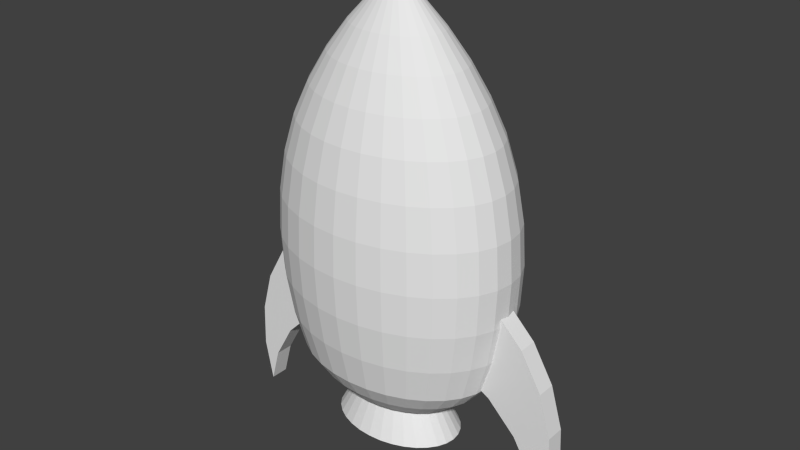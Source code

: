 # Source: ship_new.blend  (saved by Blender 2.74.0; exported with 4.5.12 LTS)
import bpy
from mathutils import Matrix  # noqa: F401  (used for matrix-valued properties, if any)

bpy.ops.wm.read_factory_settings(use_empty=True)
scene = bpy.context.scene
scene.name = 'Scene'

# ---- collections
col_collection_1 = bpy.data.collections.new('Collection 1'); scene.collection.children.link(col_collection_1)

# ---- materials (node trees are filled in below, after node groups)
mat_shipmat = bpy.data.materials.new('shipMat')
mat_shipmat.alpha_threshold = 0.0
mat_shipmat.use_transparent_shadow = False
mat_shipmat.roughness = 0.5
mat_shipmat.specular_intensity = 0.05479

# ---- material node trees

# ---- world
world_world = bpy.data.worlds.new('World'); scene.world = world_world
world_world.color = (0.05088, 0.05088, 0.05088)
world_world.use_sun_shadow = False
world_world.sun_shadow_jitter_overblur = 0.0
world_world.cycles.sampling_method = 'MANUAL'
world_world.cycles.sample_map_resolution = 256

# ---- meshes
me_ship = bpy.data.meshes.new('ship')
me_ship.from_pydata([(-0.9714, 1.0, -0.9305), (-1.053, 1.0, -0.9716), (-1.323, 1.0, -1.214), (-1.519, 1.0, -1.518), (-1.61, 1.0, -1.807), (-1.688, 1.0, -1.457), (-1.673, 1.0, -1.092), (-1.564, 1.0, -0.7452), (-1.368, 1.0, -0.4405), (-1.155, 1.0, -0.2491), (-1.149, 1.0, -0.3216), (-1.078, 1.0, -0.6467), (-0.982, -1.015e-06, -0.9359), (-0.9714, -1.0, -0.9305), (-1.053, -1.0, -0.9716), (-1.323, -1.0, -1.214), (-1.519, -1.0, -1.518), (-1.61, -1.0, -1.807), (-1.688, -1.0, -1.457), (-1.673, -1.0, -1.092), (-1.564, -1.0, -0.7452), (-1.368, -1.0, -0.4405), (-1.155, -1.0, -0.2491), (-1.167, -1.015e-06, -0.2597), (-1.078, -1.0, -0.6467), (-1.149, -1.0, -0.3216), (1.16, 1.0, -0.2314), (1.376, 1.0, -0.4196), (1.579, 1.0, -0.7212), (1.695, 1.0, -1.066), (1.717, 1.0, -1.431), (1.646, 1.0, -1.783), (1.549, 1.0, -1.495), (1.347, 1.0, -1.193), (1.072, 1.0, -0.9554), (0.9898, 1.0, -0.9156), (1.091, 1.0, -0.6302), (1.155, 1.0, -0.304), (1.172, -1.836e-06, -0.2418), (1.16, -1.0, -0.2314), (1.376, -1.0, -0.4196), (1.579, -1.0, -0.7212), (1.695, -1.0, -1.066), (1.717, -1.0, -1.431), (1.646, -1.0, -1.783), (1.549, -1.0, -1.495), (1.347, -1.0, -1.193), (1.072, -1.0, -0.9554), (0.9898, -1.0, -0.9156), (1.001, -1.763e-06, -0.9207), (1.155, -1.0, -0.304), (1.091, -1.0, -0.6302), (-0.4717, -1.015e-06, 1.726), (-0.251, -1.015e-06, 1.93), (-0.2465, 0.3545, 1.93), (-0.463, 0.6954, 1.726), (-0.6748, -1.015e-06, 1.498), (-0.6621, 1.01, 1.498), (-0.463, -0.6954, 1.726), (-0.2465, -0.3545, 1.93), (-0.02135, -2.177e-06, 2.141), (-0.2333, 0.6954, 1.93), (-0.4371, 1.364, 1.727), (-0.8523, -1.015e-06, 1.247), (-0.8362, 1.285, 1.247), (-0.6621, -1.01, 1.498), (-0.6246, 1.98, 1.498), (-0.4371, -1.364, 1.727), (-0.2333, -0.6954, 1.93), (-0.2119, 1.01, 1.93), (-0.3951, 1.98, 1.727), (-0.9974, -1.015e-06, 0.9828), (-0.9784, 1.511, 0.9829), (-0.8362, -1.285, 1.247), (-0.7884, 2.521, 1.247), (-0.6246, -1.98, 1.498), (-0.5636, 2.875, 1.499), (-0.3951, -1.98, 1.727), (-0.2119, -1.01, 1.93), (-0.1831, 1.285, 1.93), (-0.3386, 2.521, 1.727), (-1.104, -1.015e-06, 0.6818), (-1.083, 1.679, 0.682), (-0.9784, -1.511, 0.9829), (-0.9222, 2.964, 0.9834), (-0.7884, -2.521, 1.247), (-0.7108, 3.659, 1.248), (-0.5636, -2.875, 1.499), (-0.4816, 3.659, 1.499), (-0.3386, -2.521, 1.727), (-0.1831, -1.285, 1.93), (-0.148, 1.511, 1.931), (-0.2698, 2.964, 1.728), (-1.168, -1.015e-06, 0.3556), (-1.146, 1.782, 0.3558), (-1.083, -1.679, 0.682), (-1.021, 3.293, 0.6825), (-0.9222, -2.964, 0.9834), (-0.831, 4.303, 0.9841), (-0.7108, -3.659, 1.248), (-0.6063, 4.657, 1.249), (-0.4816, -3.659, 1.499), (-0.3816, 4.303, 1.5), (-0.2698, -2.964, 1.728), (-0.148, -1.511, 1.931), (-0.1079, 1.679, 1.931), (-0.1912, 3.293, 1.728), (-1.188, -1.015e-06, 0.0168), (-1.165, 1.817, 0.01697), (-1.146, -1.782, 0.3558), (-1.08, 3.496, 0.3563), (-1.021, -3.293, 0.6825), (-0.9192, 4.781, 0.6832), (-0.831, -4.303, 0.9841), (-0.7081, 5.476, 0.985), (-0.6063, -4.657, 1.249), (-0.4791, 5.476, 1.25), (-0.3816, -4.303, 1.5), (-0.2675, 4.781, 1.501), (-0.1912, -3.293, 1.728), (-0.1079, -1.679, 1.931), (-0.06446, 1.782, 1.931), (-0.1059, 3.496, 1.729), (-1.139, 1.782, -0.3215), (-1.165, -1.817, 0.01697), (-1.098, 3.565, 0.01749), (-1.08, -3.496, 0.3563), (-0.9722, 5.076, 0.3571), (-0.9192, -4.781, 0.6832), (-0.7828, 6.085, 0.6843), (-0.7081, -5.476, 0.985), (-0.5585, 6.44, 0.9861), (-0.4791, -5.476, 1.25), (-0.3339, 6.085, 1.251), (-0.2675, -4.781, 1.501), (-0.1437, 5.076, 1.502), (-0.1059, -3.496, 1.729), (-0.06446, -1.782, 1.931), (-0.01926, 1.817, 1.932), (-0.01725, 3.565, 1.73), (-1.139, -1.782, -0.3215), (-1.073, 3.496, -0.321), (-1.07, 1.679, -0.6467), (-1.098, -3.565, 0.01749), (-0.9878, 5.175, 0.01833), (-0.9722, -5.076, 0.3571), (-0.8273, 6.46, 0.3583), (-0.7828, -6.085, 0.6843), (-0.6165, 7.155, 0.6855), (-0.5585, -6.44, 0.9861), (-0.3878, 7.155, 0.9874), (-0.3339, -6.085, 1.251), (-0.1763, 6.46, 1.252), (-0.1437, -5.076, 1.502), (-0.01498, 5.175, 1.503), (-0.01725, -3.565, 1.73), (-0.01926, -1.817, 1.932), (0.02594, 1.782, 1.932), (0.07142, 3.496, 1.73), (-1.07, -1.679, -0.6467), (-1.073, -3.496, -0.321), (-1.007, 3.293, -0.6462), (-0.9654, 5.076, -0.3202), (-0.9781, -1.015e-06, -0.9461), (-0.9592, 1.511, -0.946), (-0.9878, -5.175, 0.01833), (-0.8401, 6.587, 0.01946), (-0.8273, -6.46, 0.3583), (-0.6508, 7.596, 0.3596), (-0.6165, -7.155, 0.6855), (-0.4268, 7.951, 0.687), (-0.3878, -7.155, 0.9874), (-0.2025, 7.596, 0.9889), (-0.1763, -6.46, 1.252), (-0.0125, 6.587, 1.253), (-0.01498, -5.175, 1.503), (0.1137, 5.076, 1.504), (0.07142, -3.496, 1.73), (0.02594, -1.782, 1.932), (0.06941, 1.679, 1.932), (0.1567, 3.293, 1.731), (-0.9592, -1.511, -0.946), (-1.007, -3.293, -0.6462), (-0.9654, -5.076, -0.3202), (-0.903, 2.964, -0.9456), (-0.906, 4.781, -0.6454), (-0.8205, 6.46, -0.3191), (-0.8289, -1.015e-06, -1.098), (-0.8128, 1.285, -1.098), (-0.8401, -6.587, 0.01946), (-0.6601, 7.745, 0.02083), (-0.6508, -7.596, 0.3596), (-0.4494, 8.44, 0.3611), (-0.4268, -7.951, 0.687), (-0.2209, 8.44, 0.6886), (-0.2025, -7.596, 0.9889), (-0.009874, 7.745, 0.9903), (-0.0125, -6.587, 1.253), (0.1513, 6.46, 1.255), (0.1137, -5.076, 1.504), (0.2375, 4.781, 1.505), (0.1567, -3.293, 1.731), (0.06941, -1.679, 1.932), (0.1095, 1.511, 1.933), (0.2353, 2.964, 1.732), (-0.8128, -1.285, -1.098), (-0.903, -2.964, -0.9456), (-0.906, -4.781, -0.6454), (-0.8205, -6.46, -0.3191), (-0.765, 2.521, -1.098), (-0.8117, 4.303, -0.9449), (-0.7695, 6.085, -0.6444), (-0.644, 7.596, -0.3177), (-0.6476, -1.015e-06, -1.227), (-0.635, 1.01, -1.227), (-0.6601, -7.745, 0.02083), (-0.4548, 8.606, 0.0224), (-0.4494, -8.44, 0.3611), (-0.2309, 8.96, 0.3628), (-0.2209, -8.44, 0.6886), (-0.006882, 8.606, 0.6902), (-0.009874, -7.745, 0.9903), (0.1828, 7.596, 0.9918), (0.1513, -6.46, 1.255), (0.3089, 6.085, 1.256), (0.2375, -4.781, 1.505), (0.3516, 4.303, 1.506), (0.2353, -2.964, 1.732), (0.1095, -1.511, 1.933), (0.1446, 1.285, 1.933), (0.3041, 2.521, 1.732), (-0.635, -1.01, -1.227), (-0.765, -2.521, -1.098), (-0.8117, -4.303, -0.9449), (-0.7695, -6.085, -0.6444), (-0.644, -7.596, -0.3177), (-0.5974, 1.98, -1.227), (-0.6874, 3.659, -1.097), (-0.6889, 5.476, -0.9439), (-0.6032, 7.155, -0.6431), (-0.4426, 8.44, -0.3162), (-0.4415, -1.015e-06, -1.308), (-0.4328, 0.6954, -1.308), (-0.4548, -8.606, 0.0224), (-0.232, 9.136, 0.0241), (-0.2309, -8.96, 0.3628), (-0.003635, 9.136, 0.3645), (-0.006882, -8.606, 0.6902), (0.2072, 8.44, 0.6918), (0.1828, -7.596, 0.9918), (0.368, 7.155, 0.9932), (0.3089, -6.085, 1.256), (0.4541, 5.476, 1.257), (0.3516, -4.303, 1.506), (0.4516, 3.659, 1.506), (0.3041, -2.521, 1.732), (0.1446, -1.285, 1.933), (0.1734, 1.01, 1.933), (0.3607, 1.98, 1.733), (-0.4328, -0.6954, -1.308), (-0.5974, -1.98, -1.227), (-0.6874, -3.659, -1.097), (-0.6889, -5.476, -0.9439), (-0.6032, -7.155, -0.6431), (-0.4426, -8.44, -0.3162), (-0.4069, 1.364, -1.308), (-0.5364, 2.875, -1.226), (-0.5829, 4.657, -1.096), (-0.5393, 6.44, -0.9428), (-0.4135, 7.951, -0.6417), (-0.2241, 8.96, -0.3145), (-0.6175, -1.734e-06, -1.577), (-0.6053, 0.9688, -1.577), (-0.232, -9.136, 0.0241), (-0.0002579, 9.315, 0.02587), (-0.003635, -9.136, 0.3645), (0.2236, 8.96, 0.3663), (0.2072, -8.44, 0.6918), (0.413, 7.951, 0.6934), (0.368, -7.155, 0.9932), (0.5388, 6.44, 0.9945), (0.4541, -5.476, 1.257), (0.5813, 4.657, 1.258), (0.4516, -3.659, 1.506), (0.5336, 2.875, 1.507), (0.3607, -1.98, 1.733), (0.1734, -1.01, 1.933), (0.1948, 0.6954, 1.933), (0.4027, 1.364, 1.733), (-0.6053, -0.9688, -1.577), (-0.4069, -1.364, -1.308), (-0.5364, -2.875, -1.226), (-0.5829, -4.657, -1.096), (-0.5393, -6.44, -0.9428), (-0.4135, -7.951, -0.6417), (-0.2241, -8.96, -0.3145), (-0.5693, 1.9, -1.577), (-0.3649, 1.98, -1.308), (-0.4544, 3.659, -1.226), (-0.4557, 5.476, -1.095), (-0.3685, 7.155, -0.9415), (-0.2077, 8.44, -0.6401), (0.003119, 9.136, -0.3128), (0.01645, -1.734e-06, -1.65), (-0.0002582, -9.315, 0.02587), (0.2314, 9.136, 0.02764), (0.2236, -8.96, 0.3663), (0.4421, 8.44, 0.3679), (0.413, -7.951, 0.6934), (0.6027, 7.155, 0.6949), (0.5388, -6.44, 0.9945), (0.6884, 5.476, 0.9957), (0.5813, -4.657, 1.258), (0.6858, 3.659, 1.259), (0.5336, -2.875, 1.507), (0.5946, 1.98, 1.507), (0.4027, -1.364, 1.733), (0.1948, -0.6954, 1.933), (0.208, 0.3545, 1.933), (0.4285, 0.6954, 1.733), (-0.5693, -1.9, -1.577), (-0.3649, -1.98, -1.308), (-0.4544, -3.659, -1.226), (-0.4557, -5.476, -1.095), (-0.3685, -7.155, -0.9415), (-0.2077, -8.44, -0.6401), (0.003119, -9.136, -0.3128), (-0.5108, 2.759, -1.576), (-0.3084, 2.521, -1.307), (-0.3544, 4.303, -1.225), (-0.3105, 6.085, -1.094), (-0.1833, 7.596, -0.9401), (0.006366, 8.606, -0.6385), (0.2304, 8.96, -0.3111), (0.2314, -9.136, 0.02764), (0.4542, 8.606, 0.02934), (0.4421, -8.44, 0.3679), (0.6435, 7.596, 0.3695), (0.6027, -7.155, 0.6949), (0.769, 6.085, 0.6961), (0.6884, -5.476, 0.9957), (0.8112, 4.303, 0.9966), (0.6858, -3.659, 1.259), (0.7634, 2.521, 1.259), (0.5946, -1.98, 1.507), (0.6322, 1.01, 1.508), (0.4285, -0.6954, 1.733), (0.208, -0.3545, 1.933), (0.2124, -1.082e-06, 1.933), (0.4373, -6.312e-07, 1.733), (-0.5108, -2.759, -1.576), (-0.3084, -2.521, -1.307), (-0.3544, -4.303, -1.225), (-0.3105, -6.085, -1.094), (-0.1833, -7.596, -0.9401), (0.006366, -8.606, -0.6385), (0.2304, -8.96, -0.3111), (-0.4321, 3.512, -1.576), (-0.2395, 2.964, -1.307), (-0.2403, 4.781, -1.224), (-0.153, 6.46, -1.093), (0.009358, 7.745, -0.9386), (0.2204, 8.44, -0.6368), (0.4489, 8.44, -0.3094), (0.4542, -8.606, 0.02934), (0.6596, 7.745, 0.03091), (0.6435, -7.596, 0.3695), (0.82, 6.46, 0.3708), (0.769, -6.085, 0.6961), (0.9055, 4.781, 0.6972), (0.8112, -4.303, 0.9966), (0.9025, 2.964, 0.9973), (0.7634, -2.521, 1.259), (0.8112, 1.285, 1.26), (0.6322, -1.01, 1.508), (0.6448, -7.7e-07, 1.508), (-0.4321, -3.512, -1.576), (-0.2395, -2.964, -1.307), (-0.2403, -4.781, -1.224), (-0.153, -6.46, -1.093), (0.009358, -7.745, -0.9386), (0.2204, -8.44, -0.6368), (0.4489, -8.44, -0.3094), (-0.3361, 4.129, -1.575), (-0.1609, 3.293, -1.306), (-0.1165, 5.076, -1.223), (0.01088, 6.587, -1.092), (0.202, 7.596, -0.9371), (0.4263, 7.951, -0.6353), (0.6503, 7.596, -0.3079), (0.6596, -7.745, 0.03091), (0.8395, 6.587, 0.03229), (0.82, -6.46, 0.3708), (0.9649, 5.076, 0.3719), (0.9055, -4.781, 0.6972), (1.007, 3.293, 0.6979), (0.9025, -2.964, 0.9973), (0.9587, 1.511, 0.9977), (0.8112, -1.285, 1.26), (0.8273, -1.256e-06, 1.26), (-0.3361, -4.129, -1.575), (-0.1609, -3.293, -1.306), (-0.1165, -5.076, -1.223), (0.01088, -6.587, -1.092), (0.202, -7.596, -0.9371), (0.4263, -7.951, -0.6353), (0.6503, -7.596, -0.3079), (-0.2266, 4.588, -1.574), (-0.07566, 3.496, -1.306), (0.01219, 5.175, -1.222), (0.1747, 6.46, -1.09), (0.3873, 7.155, -0.9357), (0.616, 7.155, -0.6338), (0.8268, 6.46, -0.3065), (0.8395, -6.587, 0.03229), (0.9872, 5.175, 0.03341), (0.9649, -5.076, 0.3719), (1.073, 3.496, 0.3728), (1.007, -3.293, 0.6979), (1.069, 1.679, 0.6984), (0.9587, -1.511, 0.9977), (0.9776, -1.811e-06, 0.9979), (-0.2266, -4.588, -1.574), (-0.07566, -3.496, -1.306), (0.01219, -5.175, -1.222), (0.1747, -6.46, -1.09), (0.3873, -7.155, -0.9357), (0.616, -7.155, -0.6338), (0.8268, -6.46, -0.3065), (-0.1078, 4.871, -1.573), (0.01301, 3.565, -1.305), (0.1409, 5.076, -1.221), (0.3323, 6.085, -1.089), (0.558, 6.44, -0.9344), (0.7822, 6.085, -0.6325), (0.9716, 5.076, -0.3054), (0.9872, -5.175, 0.03341), (1.097, 3.565, 0.03425), (1.073, -3.496, 0.3728), (1.139, 1.782, 0.3733), (1.069, -1.679, 0.6984), (1.09, -4.23e-07, 0.6986), (-0.1078, -4.871, -1.573), (0.01301, -3.565, -1.305), (0.1409, -5.076, -1.221), (0.3323, -6.085, -1.089), (0.558, -6.44, -0.9344), (0.7822, -6.085, -0.6325), (0.9716, -5.076, -0.3054), (0.01568, 4.966, -1.572), (0.1017, 3.496, -1.304), (0.2647, 4.781, -1.22), (0.4775, 5.476, -1.088), (0.7076, 5.476, -0.9333), (0.9187, 4.781, -0.6315), (1.079, 3.496, -0.3046), (1.097, -3.565, 0.03425), (1.165, 1.817, 0.03477), (1.139, -1.782, 0.3733), (1.161, -1.811e-06, 0.3734), (0.01568, -4.966, -1.572), (0.1017, -3.496, -1.304), (0.2647, -4.781, -1.22), (0.4775, -5.476, -1.088), (0.7076, -5.476, -0.9333), (0.9187, -4.781, -0.6315), (1.079, -3.496, -0.3046), (0.1392, 4.871, -1.572), (0.1869, 3.293, -1.304), (0.3788, 4.303, -1.219), (0.6047, 4.657, -1.087), (0.8304, 4.303, -0.9323), (1.02, 3.293, -0.6307), (1.146, 1.782, -0.3041), (1.165, -1.817, 0.03477), (1.187, -1.95e-06, 0.03494), (0.1392, -4.871, -1.572), (0.1869, -3.293, -1.304), (0.3788, -4.303, -1.219), (0.6047, -4.657, -1.087), (0.8304, -4.303, -0.9323), (1.02, -3.293, -0.6307), (1.146, -1.782, -0.3041), (0.258, 4.588, -1.571), (0.2655, 2.964, -1.303), (0.4788, 3.659, -1.219), (0.7092, 3.659, -1.086), (0.9217, 2.964, -0.9316), (1.083, 1.679, -0.6302), (0.258, -4.588, -1.571), (0.2655, -2.964, -1.303), (0.4788, -3.659, -1.219), (0.7092, -3.659, -1.086), (0.9217, -2.964, -0.9316), (1.083, -1.679, -0.6302), (0.3675, 4.129, -1.57), (0.3344, 2.521, -1.303), (0.5608, 2.875, -1.218), (0.7868, 2.521, -1.086), (0.9779, 1.511, -0.9312), (0.3675, -4.129, -1.57), (0.3344, -2.521, -1.303), (0.5608, -2.875, -1.218), (0.7868, -2.521, -1.086), (0.9779, -1.511, -0.9312), (0.4634, 3.512, -1.569), (0.3909, 1.98, -1.302), (0.6218, 1.98, -1.217), (0.8346, 1.285, -1.085), (0.9969, -1.811e-06, -0.931), (0.4634, -3.512, -1.569), (0.3909, -1.98, -1.302), (0.6218, -1.98, -1.217), (0.8346, -1.285, -1.085), (0.5422, 2.759, -1.568), (0.4329, 1.364, -1.302), (0.6593, 1.01, -1.217), (0.8507, -1.256e-06, -1.085), (0.5422, -2.759, -1.568), (0.4329, -1.364, -1.302), (0.6593, -1.01, -1.217), (0.6007, 1.9, -1.568), (0.4588, 0.6954, -1.302), (0.672, -1.117e-06, -1.217), (0.6007, -1.9, -1.568), (0.4588, -0.6954, -1.302), (0.6367, 0.9688, -1.568), (0.4675, -9.782e-07, -1.302), (0.6367, -0.9688, -1.568), (0.6489, -1.633e-06, -1.568)], [], [(0, 1, 2, 3, 4, 5, 6, 7, 8, 9, 10, 11), (1, 0, 12, 13, 14), (2, 1, 14, 15), (3, 2, 15, 16), (16, 17, 4, 3), (17, 18, 5, 4), (5, 18, 19, 6), (6, 19, 20, 7), (7, 20, 21, 8), (8, 21, 22, 23, 9), (22, 21, 20, 19, 18, 17, 16, 15, 14, 13, 24, 25), (26, 27, 28, 29, 30, 31, 32, 33, 34, 35, 36, 37), (27, 26, 38, 39, 40), (28, 27, 40, 41), (29, 28, 41, 42), (30, 29, 42, 43), (44, 31, 30, 43), (45, 32, 31, 44), (32, 45, 46, 33), (33, 46, 47, 34), (34, 47, 48, 49, 35), (48, 47, 46, 45, 44, 43, 42, 41, 40, 39, 50, 51), (52, 53, 54, 55), (56, 52, 55, 57), (58, 59, 53, 52), (53, 60, 54), (55, 54, 61, 62), (63, 56, 57, 64), (65, 58, 52, 56), (57, 55, 62, 66), (67, 68, 59, 58), (59, 60, 53), (54, 60, 61), (62, 61, 69, 70), (71, 63, 64, 72), (73, 65, 56, 63), (64, 57, 66, 74), (75, 67, 58, 65), (66, 62, 70, 76), (77, 78, 68, 67), (68, 60, 59), (61, 60, 69), (70, 69, 79, 80), (81, 71, 72, 82), (83, 73, 63, 71), (72, 64, 74, 84), (85, 75, 65, 73), (74, 66, 76, 86), (87, 77, 67, 75), (76, 70, 80, 88), (89, 90, 78, 77), (78, 60, 68), (69, 60, 79), (80, 79, 91, 92), (93, 81, 82, 94), (95, 83, 71, 81), (82, 72, 84, 96), (97, 85, 73, 83), (84, 74, 86, 98), (99, 87, 75, 85), (86, 76, 88, 100), (101, 89, 77, 87), (88, 80, 92, 102), (103, 104, 90, 89), (90, 60, 78), (79, 60, 91), (92, 91, 105, 106), (107, 93, 94, 108), (109, 95, 81, 93), (94, 82, 96, 110), (111, 97, 83, 95), (96, 84, 98, 112), (113, 99, 85, 97), (98, 86, 100, 114), (115, 101, 87, 99), (100, 88, 102, 116), (117, 103, 89, 101), (102, 92, 106, 118), (119, 120, 104, 103), (104, 60, 90), (91, 60, 105), (106, 105, 121, 122), (23, 107, 108, 123, 10, 9), (124, 109, 93, 107), (108, 94, 110, 125), (126, 111, 95, 109), (110, 96, 112, 127), (128, 113, 97, 111), (112, 98, 114, 129), (130, 115, 99, 113), (114, 100, 116, 131), (132, 117, 101, 115), (116, 102, 118, 133), (134, 119, 103, 117), (118, 106, 122, 135), (136, 137, 120, 119), (120, 60, 104), (105, 60, 121), (122, 121, 138, 139), (140, 124, 107, 23, 22, 25), (123, 108, 125, 141), (10, 123, 142, 11), (143, 126, 109, 124), (125, 110, 127, 144), (145, 128, 111, 126), (127, 112, 129, 146), (147, 130, 113, 128), (129, 114, 131, 148), (149, 132, 115, 130), (131, 116, 133, 150), (151, 134, 117, 132), (133, 118, 135, 152), (153, 136, 119, 134), (135, 122, 139, 154), (155, 156, 137, 136), (137, 60, 120), (121, 60, 138), (139, 138, 157, 158), (24, 159, 140, 25), (160, 143, 124, 140), (142, 123, 141, 161), (141, 125, 144, 162), (163, 12, 0, 11, 142, 164), (165, 145, 126, 143), (144, 127, 146, 166), (167, 147, 128, 145), (146, 129, 148, 168), (169, 149, 130, 147), (148, 131, 150, 170), (171, 151, 132, 149), (150, 133, 152, 172), (173, 153, 134, 151), (152, 135, 154, 174), (175, 155, 136, 153), (154, 139, 158, 176), (177, 178, 156, 155), (156, 60, 137), (138, 60, 157), (158, 157, 179, 180), (181, 159, 24, 13, 12, 163), (182, 160, 140, 159), (183, 165, 143, 160), (164, 142, 161, 184), (161, 141, 162, 185), (162, 144, 166, 186), (187, 163, 164, 188), (189, 167, 145, 165), (166, 146, 168, 190), (191, 169, 147, 167), (168, 148, 170, 192), (193, 171, 149, 169), (170, 150, 172, 194), (195, 173, 151, 171), (172, 152, 174, 196), (197, 175, 153, 173), (174, 154, 176, 198), (199, 177, 155, 175), (176, 158, 180, 200), (201, 202, 178, 177), (178, 60, 156), (157, 60, 179), (180, 179, 203, 204), (205, 181, 163, 187), (206, 182, 159, 181), (207, 183, 160, 182), (208, 189, 165, 183), (188, 164, 184, 209), (184, 161, 185, 210), (185, 162, 186, 211), (186, 166, 190, 212), (213, 187, 188, 214), (215, 191, 167, 189), (190, 168, 192, 216), (217, 193, 169, 191), (192, 170, 194, 218), (219, 195, 171, 193), (194, 172, 196, 220), (221, 197, 173, 195), (196, 174, 198, 222), (223, 199, 175, 197), (198, 176, 200, 224), (225, 201, 177, 199), (200, 180, 204, 226), (227, 228, 202, 201), (202, 60, 178), (179, 60, 203), (204, 203, 229, 230), (231, 205, 187, 213), (232, 206, 181, 205), (233, 207, 182, 206), (234, 208, 183, 207), (235, 215, 189, 208), (214, 188, 209, 236), (209, 184, 210, 237), (210, 185, 211, 238), (211, 186, 212, 239), (212, 190, 216, 240), (241, 213, 214, 242), (243, 217, 191, 215), (216, 192, 218, 244), (245, 219, 193, 217), (218, 194, 220, 246), (247, 221, 195, 219), (220, 196, 222, 248), (249, 223, 197, 221), (222, 198, 224, 250), (251, 225, 199, 223), (224, 200, 226, 252), (253, 227, 201, 225), (226, 204, 230, 254), (255, 256, 228, 227), (228, 60, 202), (203, 60, 229), (230, 229, 257, 258), (259, 231, 213, 241), (260, 232, 205, 231), (261, 233, 206, 232), (262, 234, 207, 233), (263, 235, 208, 234), (264, 243, 215, 235), (242, 214, 236, 265), (236, 209, 237, 266), (237, 210, 238, 267), (238, 211, 239, 268), (239, 212, 240, 269), (240, 216, 244, 270), (271, 241, 242, 272), (273, 245, 217, 243), (244, 218, 246, 274), (275, 247, 219, 245), (246, 220, 248, 276), (277, 249, 221, 247), (248, 222, 250, 278), (279, 251, 223, 249), (250, 224, 252, 280), (281, 253, 225, 251), (252, 226, 254, 282), (283, 255, 227, 253), (254, 230, 258, 284), (285, 286, 256, 255), (256, 60, 228), (229, 60, 257), (258, 257, 287, 288), (289, 259, 241, 271), (290, 260, 231, 259), (291, 261, 232, 260), (292, 262, 233, 261), (293, 263, 234, 262), (294, 264, 235, 263), (295, 273, 243, 264), (272, 242, 265, 296), (265, 236, 266, 297), (266, 237, 267, 298), (267, 238, 268, 299), (268, 239, 269, 300), (269, 240, 270, 301), (270, 244, 274, 302), (303, 271, 272), (304, 275, 245, 273), (274, 246, 276, 305), (306, 277, 247, 275), (276, 248, 278, 307), (308, 279, 249, 277), (278, 250, 280, 309), (310, 281, 251, 279), (280, 252, 282, 311), (312, 283, 253, 281), (282, 254, 284, 313), (314, 285, 255, 283), (284, 258, 288, 315), (316, 317, 286, 285), (286, 60, 256), (257, 60, 287), (288, 287, 318, 319), (303, 289, 271), (320, 290, 259, 289), (321, 291, 260, 290), (322, 292, 261, 291), (323, 293, 262, 292), (324, 294, 263, 293), (325, 295, 264, 294), (326, 304, 273, 295), (303, 272, 296), (296, 265, 297, 327), (297, 266, 298, 328), (298, 267, 299, 329), (299, 268, 300, 330), (300, 269, 301, 331), (301, 270, 302, 332), (302, 274, 305, 333), (334, 306, 275, 304), (305, 276, 307, 335), (336, 308, 277, 306), (307, 278, 309, 337), (338, 310, 279, 308), (309, 280, 311, 339), (340, 312, 281, 310), (311, 282, 313, 341), (342, 314, 283, 312), (313, 284, 315, 343), (344, 316, 285, 314), (315, 288, 319, 345), (346, 347, 317, 316), (317, 60, 286), (287, 60, 318), (319, 318, 348, 349), (303, 320, 289), (350, 321, 290, 320), (351, 322, 291, 321), (352, 323, 292, 322), (353, 324, 293, 323), (354, 325, 294, 324), (355, 326, 295, 325), (356, 334, 304, 326), (303, 296, 327), (327, 297, 328, 357), (328, 298, 329, 358), (329, 299, 330, 359), (330, 300, 331, 360), (331, 301, 332, 361), (332, 302, 333, 362), (333, 305, 335, 363), (364, 336, 306, 334), (335, 307, 337, 365), (366, 338, 308, 336), (337, 309, 339, 367), (368, 340, 310, 338), (339, 311, 341, 369), (370, 342, 312, 340), (341, 313, 343, 371), (372, 344, 314, 342), (343, 315, 345, 373), (374, 346, 316, 344), (345, 319, 349, 375), (349, 348, 347, 346), (347, 60, 317), (318, 60, 348), (303, 350, 320), (376, 351, 321, 350), (377, 352, 322, 351), (378, 353, 323, 352), (379, 354, 324, 353), (380, 355, 325, 354), (381, 356, 326, 355), (382, 364, 334, 356), (303, 327, 357), (357, 328, 358, 383), (358, 329, 359, 384), (359, 330, 360, 385), (360, 331, 361, 386), (361, 332, 362, 387), (362, 333, 363, 388), (363, 335, 365, 389), (390, 366, 336, 364), (365, 337, 367, 391), (392, 368, 338, 366), (367, 339, 369, 393), (394, 370, 340, 368), (369, 341, 371, 395), (396, 372, 342, 370), (371, 343, 373, 397), (398, 374, 344, 372), (373, 345, 375, 399), (375, 349, 346, 374), (348, 60, 347), (303, 376, 350), (400, 377, 351, 376), (401, 378, 352, 377), (402, 379, 353, 378), (403, 380, 354, 379), (404, 381, 355, 380), (405, 382, 356, 381), (406, 390, 364, 382), (303, 357, 383), (383, 358, 384, 407), (384, 359, 385, 408), (385, 360, 386, 409), (386, 361, 387, 410), (387, 362, 388, 411), (388, 363, 389, 412), (389, 365, 391, 413), (414, 392, 366, 390), (391, 367, 393, 415), (416, 394, 368, 392), (393, 369, 395, 417), (418, 396, 370, 394), (395, 371, 397, 419), (420, 398, 372, 396), (397, 373, 399, 421), (399, 375, 374, 398), (303, 400, 376), (422, 401, 377, 400), (423, 402, 378, 401), (424, 403, 379, 402), (425, 404, 380, 403), (426, 405, 381, 404), (427, 406, 382, 405), (428, 414, 390, 406), (303, 383, 407), (407, 384, 408, 429), (408, 385, 409, 430), (409, 386, 410, 431), (410, 387, 411, 432), (411, 388, 412, 433), (412, 389, 413, 434), (413, 391, 415, 435), (436, 416, 392, 414), (415, 393, 417, 437), (438, 418, 394, 416), (417, 395, 419, 439), (440, 420, 396, 418), (419, 397, 421, 441), (421, 399, 398, 420), (303, 422, 400), (442, 423, 401, 422), (443, 424, 402, 423), (444, 425, 403, 424), (445, 426, 404, 425), (446, 427, 405, 426), (447, 428, 406, 427), (448, 436, 414, 428), (303, 407, 429), (429, 408, 430, 449), (430, 409, 431, 450), (431, 410, 432, 451), (432, 411, 433, 452), (433, 412, 434, 453), (434, 413, 435, 454), (435, 415, 437, 455), (456, 438, 416, 436), (437, 417, 439, 457), (458, 440, 418, 438), (439, 419, 441, 459), (441, 421, 420, 440), (303, 442, 422), (460, 443, 423, 442), (461, 444, 424, 443), (462, 445, 425, 444), (463, 446, 426, 445), (464, 447, 427, 446), (465, 448, 428, 447), (466, 456, 436, 448), (303, 429, 449), (449, 430, 450, 467), (450, 431, 451, 468), (451, 432, 452, 469), (452, 433, 453, 470), (453, 434, 454, 471), (454, 435, 455, 472), (455, 437, 457, 473), (474, 458, 438, 456), (457, 439, 459, 475), (459, 441, 440, 458), (303, 460, 442), (476, 461, 443, 460), (477, 462, 444, 461), (478, 463, 445, 462), (479, 464, 446, 463), (480, 465, 447, 464), (481, 466, 448, 465), (482, 474, 456, 466), (303, 449, 467), (467, 450, 468, 483), (468, 451, 469, 484), (469, 452, 470, 485), (470, 453, 471, 486), (471, 454, 472, 487), (472, 455, 473, 488), (473, 457, 475, 38, 26, 37), (475, 459, 458, 474), (303, 476, 460), (489, 477, 461, 476), (490, 478, 462, 477), (491, 479, 463, 478), (492, 480, 464, 479), (493, 481, 465, 480), (494, 482, 466, 481), (38, 475, 474, 482, 50, 39), (303, 467, 483), (483, 468, 484, 495), (484, 469, 485, 496), (485, 470, 486, 497), (486, 471, 487, 498), (487, 472, 488, 499), (36, 488, 473, 37), (303, 489, 476), (500, 490, 477, 489), (501, 491, 478, 490), (502, 492, 479, 491), (503, 493, 480, 492), (504, 494, 481, 493), (50, 482, 494, 51), (303, 483, 495), (495, 484, 496, 505), (496, 485, 497, 506), (497, 486, 498, 507), (498, 487, 499, 508), (499, 488, 36, 35, 49, 509), (303, 500, 489), (510, 501, 490, 500), (511, 502, 491, 501), (512, 503, 492, 502), (513, 504, 493, 503), (509, 49, 48, 51, 494, 504), (303, 495, 505), (505, 496, 506, 514), (506, 497, 507, 515), (507, 498, 508, 516), (508, 499, 509, 517), (303, 510, 500), (518, 511, 501, 510), (519, 512, 502, 511), (520, 513, 503, 512), (517, 509, 504, 513), (303, 505, 514), (514, 506, 515, 521), (515, 507, 516, 522), (516, 508, 517, 523), (303, 518, 510), (524, 519, 511, 518), (525, 520, 512, 519), (523, 517, 513, 520), (303, 514, 521), (521, 515, 522, 526), (522, 516, 523, 527), (303, 524, 518), (528, 525, 519, 524), (527, 523, 520, 525), (303, 521, 526), (526, 522, 527, 529), (303, 528, 524), (529, 527, 525, 528), (303, 526, 529), (303, 529, 528)])
_uv = me_ship.uv_layers.new(name='UVMap')
_uv.uv.foreach_set('vector', [0.9755, 0.3846, 0.9723, 0.3891, 0.9666, 0.4087, 0.9682, 0.4287, 0.9755, 0.4445, 0.955, 0.4315, 0.9396, 0.4147, 0.9308, 0.3957, 0.9293, 0.3757, 0.9338, 0.3602, 0.9374, 0.3633, 0.9563, 0.3754, 0.7506, 0.653, 0.7446, 0.653, 0.7454, 0.5983, 0.7446, 0.5435, 0.7506, 0.5435, 0.7774, 0.653, 0.7506, 0.653, 0.7506, 0.5435, 0.7774, 0.5435, 0.8055, 0.653, 0.7774, 0.653, 0.7774, 0.5435, 0.8055, 0.5435, 0.8055, 0.5435, 0.8283, 0.5435, 0.8283, 0.653, 0.8055, 0.653, 0.3213, 0.5547, 0.3025, 0.5547, 0.3025, 0.4453, 0.3213, 0.4453, 0.3025, 0.4453, 0.3025, 0.5547, 0.2787, 0.5547, 0.2787, 0.4453, 0.2787, 0.4453, 0.2787, 0.5547, 0.2519, 0.5547, 0.2519, 0.4453, 0.2519, 0.4453, 0.2519, 0.5547, 0.2238, 0.5547, 0.2238, 0.4453, 0.2238, 0.4453, 0.2238, 0.5547, 0.2021, 0.5547, 0.2033, 0.5, 0.2021, 0.4453, 0.9338, 0.3602, 0.9293, 0.3447, 0.9308, 0.3247, 0.9396, 0.3057, 0.955, 0.289, 0.9755, 0.2759, 0.9682, 0.2918, 0.9666, 0.3118, 0.9723, 0.3314, 0.9755, 0.3359, 0.9563, 0.345, 0.9374, 0.3572, 0.9339, 0.2759, 0.9293, 0.2607, 0.9309, 0.2411, 0.9398, 0.2223, 0.9555, 0.2057, 0.9764, 0.1927, 0.9689, 0.2084, 0.9673, 0.228, 0.9731, 0.2473, 0.9764, 0.2517, 0.9568, 0.2608, 0.9375, 0.2729, 0.951, 0.1095, 0.9293, 0.1095, 0.9305, 0.05473, 0.9293, 0.0, 0.951, 6.877e-06, 0.9771, 0.1095, 0.951, 0.1095, 0.951, 6.877e-06, 0.9771, 5.291e-05, 1.0, 0.1096, 0.9771, 0.1095, 0.9771, 5.291e-05, 1.0, 0.0001332, 0.8567, 0.653, 0.8333, 0.653, 0.8333, 0.5436, 0.8567, 0.5436, 0.8829, 0.5436, 0.8829, 0.653, 0.8567, 0.653, 0.8567, 0.5436, 0.9401, 0.6531, 0.9401, 0.5437, 0.9554, 0.5436, 0.9554, 0.653, 0.9401, 0.5437, 0.9401, 0.6531, 0.9171, 0.6532, 0.9171, 0.5438, 0.9171, 0.5438, 0.9171, 0.6532, 0.8908, 0.6533, 0.8908, 0.5438, 0.8908, 0.5438, 0.8908, 0.6533, 0.8839, 0.6533, 0.8848, 0.5985, 0.8839, 0.5438, 0.9764, 0.1338, 0.9731, 0.1382, 0.9673, 0.1574, 0.9689, 0.1771, 0.9764, 0.1927, 0.9555, 0.1798, 0.9398, 0.1632, 0.9309, 0.1444, 0.9293, 0.1248, 0.9339, 0.1096, 0.9375, 0.1126, 0.9568, 0.1247, 0.04641, 0.5, 0.02364, 0.5, 0.02344, 0.4806, 0.04601, 0.4619, 0.06996, 0.5, 0.04641, 0.5, 0.04601, 0.4619, 0.06939, 0.4447, 0.04601, 0.5381, 0.02344, 0.5194, 0.02364, 0.5, 0.04641, 0.5, 0.02364, 0.5, 0.0, 0.5, 0.02344, 0.4806, 0.04601, 0.4619, 0.02344, 0.4806, 0.02284, 0.4619, 0.04485, 0.4253, 0.09378, 0.5, 0.06996, 0.5, 0.06939, 0.4447, 0.09305, 0.4297, 0.06939, 0.5553, 0.04601, 0.5381, 0.04641, 0.5, 0.06996, 0.5, 0.06939, 0.4447, 0.04601, 0.4619, 0.04485, 0.4253, 0.06769, 0.3916, 0.04485, 0.5747, 0.02284, 0.5381, 0.02344, 0.5194, 0.04601, 0.5381, 0.02344, 0.5194, 0.0, 0.5, 0.02364, 0.5, 0.02344, 0.4806, 0.0, 0.5, 0.02284, 0.4619, 0.04485, 0.4253, 0.02284, 0.4619, 0.02188, 0.4447, 0.04295, 0.3916, 0.117, 0.5, 0.09378, 0.5, 0.09305, 0.4297, 0.1162, 0.4173, 0.09305, 0.5703, 0.06939, 0.5553, 0.06996, 0.5, 0.09378, 0.5, 0.09305, 0.4297, 0.06939, 0.4447, 0.06769, 0.3916, 0.0909, 0.3621, 0.06769, 0.6084, 0.04485, 0.5747, 0.04601, 0.5381, 0.06939, 0.5553, 0.06769, 0.3916, 0.04485, 0.4253, 0.04295, 0.3916, 0.06494, 0.3426, 0.04295, 0.6084, 0.02188, 0.5553, 0.02284, 0.5381, 0.04485, 0.5747, 0.02284, 0.5381, 0.0, 0.5, 0.02344, 0.5194, 0.02284, 0.4619, 0.0, 0.5, 0.02188, 0.4447, 0.04295, 0.3916, 0.02188, 0.4447, 0.02058, 0.4297, 0.0404, 0.3621, 0.1409, 0.5, 0.117, 0.5, 0.1162, 0.4173, 0.1399, 0.4081, 0.1162, 0.5827, 0.09305, 0.5703, 0.09378, 0.5, 0.117, 0.5, 0.1162, 0.4173, 0.09305, 0.4297, 0.0909, 0.3621, 0.1136, 0.3378, 0.0909, 0.6379, 0.06769, 0.6084, 0.06939, 0.5553, 0.09305, 0.5703, 0.0909, 0.3621, 0.06769, 0.3916, 0.06494, 0.3426, 0.0874, 0.2997, 0.06494, 0.6574, 0.04295, 0.6084, 0.04485, 0.5747, 0.06769, 0.6084, 0.06494, 0.3426, 0.04295, 0.3916, 0.0404, 0.3621, 0.06124, 0.2997, 0.0404, 0.6379, 0.02058, 0.5703, 0.02188, 0.5553, 0.04295, 0.6084, 0.02188, 0.5553, 0.0, 0.5, 0.02284, 0.5381, 0.02188, 0.4447, 0.0, 0.5, 0.02058, 0.4297, 0.0404, 0.3621, 0.02058, 0.4297, 0.01899, 0.4173, 0.0373, 0.3378, 0.1644, 0.5, 0.1409, 0.5, 0.1399, 0.4081, 0.1634, 0.4025, 0.1399, 0.5919, 0.1162, 0.5827, 0.117, 0.5, 0.1409, 0.5, 0.1399, 0.4081, 0.1162, 0.4173, 0.1136, 0.3378, 0.1371, 0.3198, 0.1136, 0.6622, 0.0909, 0.6379, 0.09305, 0.5703, 0.1162, 0.5827, 0.1136, 0.3378, 0.0909, 0.3621, 0.0874, 0.2997, 0.1095, 0.2645, 0.0874, 0.7003, 0.06494, 0.6574, 0.06769, 0.6084, 0.0909, 0.6379, 0.0874, 0.2997, 0.06494, 0.3426, 0.06124, 0.2997, 0.08269, 0.2451, 0.06124, 0.7003, 0.0404, 0.6379, 0.04295, 0.6084, 0.06494, 0.6574, 0.06124, 0.2997, 0.0404, 0.3621, 0.0373, 0.3378, 0.05673, 0.2645, 0.0373, 0.6622, 0.01899, 0.5827, 0.02058, 0.5703, 0.0404, 0.6379, 0.02058, 0.5703, 0.0, 0.5, 0.02188, 0.5553, 0.02058, 0.4297, 0.0, 0.5, 0.01899, 0.4173, 0.0373, 0.3378, 0.01899, 0.4173, 0.01719, 0.4081, 0.03375, 0.3198, 0.1868, 0.5, 0.1644, 0.5, 0.1634, 0.4025, 0.1857, 0.4005, 0.1634, 0.5975, 0.1399, 0.5919, 0.1409, 0.5, 0.1644, 0.5, 0.1634, 0.4025, 0.1399, 0.4081, 0.1371, 0.3198, 0.1604, 0.3087, 0.1371, 0.6802, 0.1136, 0.6622, 0.1162, 0.5827, 0.1399, 0.5919, 0.1371, 0.3198, 0.1136, 0.3378, 0.1095, 0.2645, 0.1325, 0.2383, 0.1095, 0.7355, 0.0874, 0.7003, 0.0909, 0.6379, 0.1136, 0.6622, 0.1095, 0.2645, 0.0874, 0.2997, 0.08269, 0.2451, 0.104, 0.2003, 0.08269, 0.7549, 0.06124, 0.7003, 0.06494, 0.6574, 0.0874, 0.7003, 0.08269, 0.2451, 0.06124, 0.2997, 0.05673, 0.2645, 0.07694, 0.2003, 0.05673, 0.7355, 0.0373, 0.6622, 0.0404, 0.6379, 0.06124, 0.7003, 0.05673, 0.2645, 0.0373, 0.3378, 0.03375, 0.3198, 0.05158, 0.2383, 0.03375, 0.6802, 0.01719, 0.5919, 0.01899, 0.5827, 0.0373, 0.6622, 0.01899, 0.5827, 0.0, 0.5, 0.02058, 0.5703, 0.01899, 0.4173, 0.0, 0.5, 0.01719, 0.4081, 0.03375, 0.3198, 0.01719, 0.4081, 0.01522, 0.4025, 0.0299, 0.3087, 0.2033, 0.5, 0.1868, 0.5, 0.1857, 0.4005, 0.206, 0.4025, 0.2065, 0.4453, 0.2021, 0.4453, 0.1857, 0.5995, 0.1634, 0.5975, 0.1644, 0.5, 0.1868, 0.5, 0.1857, 0.4005, 0.1634, 0.4025, 0.1604, 0.3087, 0.1827, 0.3049, 0.1604, 0.6913, 0.1371, 0.6802, 0.1399, 0.5919, 0.1634, 0.5975, 0.1604, 0.3087, 0.1371, 0.3198, 0.1325, 0.2383, 0.1556, 0.2222, 0.1325, 0.7617, 0.1095, 0.7355, 0.1136, 0.6622, 0.1371, 0.6802, 0.1325, 0.2383, 0.1095, 0.2645, 0.104, 0.2003, 0.1264, 0.167, 0.104, 0.7997, 0.08269, 0.7549, 0.0874, 0.7003, 0.1095, 0.7355, 0.104, 0.2003, 0.08269, 0.2451, 0.07694, 0.2003, 0.09721, 0.1476, 0.07694, 0.7997, 0.05673, 0.7355, 0.06124, 0.7003, 0.08269, 0.7549, 0.07694, 0.2003, 0.05673, 0.2645, 0.05158, 0.2383, 0.07039, 0.167, 0.05158, 0.7617, 0.03375, 0.6802, 0.0373, 0.6622, 0.05673, 0.7355, 0.05158, 0.2383, 0.03375, 0.3198, 0.0299, 0.3087, 0.046, 0.2222, 0.0299, 0.6913, 0.01522, 0.5975, 0.01719, 0.5919, 0.03375, 0.6802, 0.01719, 0.5919, 0.0, 0.5, 0.01899, 0.5827, 0.01719, 0.4081, 0.0, 0.5, 0.01522, 0.4025, 0.3357, 0.691, 0.3286, 0.5972, 0.3313, 0.5991, 0.3411, 0.6948, 0.206, 0.5975, 0.1857, 0.5995, 0.1868, 0.5, 0.2033, 0.5, 0.2021, 0.5547, 0.2065, 0.5547, 0.206, 0.4025, 0.1857, 0.4005, 0.1827, 0.3049, 0.2031, 0.3087, 0.2065, 0.4453, 0.206, 0.4025, 0.2236, 0.4081, 0.2239, 0.4453, 0.1827, 0.6951, 0.1604, 0.6913, 0.1634, 0.5975, 0.1857, 0.5995, 0.1827, 0.3049, 0.1604, 0.3087, 0.1556, 0.2222, 0.1777, 0.2168, 0.1556, 0.7778, 0.1325, 0.7617, 0.1371, 0.6802, 0.1604, 0.6913, 0.1556, 0.2222, 0.1325, 0.2383, 0.1264, 0.167, 0.149, 0.1464, 0.1264, 0.833, 0.104, 0.7997, 0.1095, 0.7355, 0.1325, 0.7617, 0.1264, 0.167, 0.104, 0.2003, 0.09721, 0.1476, 0.1189, 0.1084, 0.09721, 0.8524, 0.07694, 0.7997, 0.08269, 0.7549, 0.104, 0.7997, 0.09721, 0.1476, 0.07694, 0.2003, 0.07039, 0.167, 0.08951, 0.1084, 0.07039, 0.833, 0.05158, 0.7617, 0.05673, 0.7355, 0.07694, 0.7997, 0.07039, 0.167, 0.05158, 0.2383, 0.046, 0.2222, 0.06329, 0.1464, 0.046, 0.7778, 0.0299, 0.6913, 0.03375, 0.6802, 0.05158, 0.7617, 0.3442, 0.7775, 0.3357, 0.691, 0.3411, 0.6948, 0.3519, 0.7829, 0.3398, 0.3046, 0.3307, 0.4002, 0.328, 0.4021, 0.3345, 0.3084, 0.01522, 0.5975, 0.0, 0.5, 0.01719, 0.5919, 0.3286, 0.5972, 0.3213, 0.4996, 0.3313, 0.5991, 0.3411, 0.6948, 0.3313, 0.5991, 0.3341, 0.5971, 0.3464, 0.691, 0.2239, 0.5547, 0.2236, 0.5919, 0.206, 0.5975, 0.2065, 0.5547, 0.2031, 0.6913, 0.1827, 0.6951, 0.1857, 0.5995, 0.206, 0.5975, 0.2236, 0.4081, 0.206, 0.4025, 0.2031, 0.3087, 0.2207, 0.3198, 0.2031, 0.3087, 0.1827, 0.3049, 0.1777, 0.2168, 0.1982, 0.2222, 0.6342, 0.4996, 0.6337, 0.4996, 0.6343, 0.4448, 0.6184, 0.4449, 0.619, 0.4078, 0.6356, 0.4169, 0.1777, 0.7832, 0.1556, 0.7778, 0.1604, 0.6913, 0.1827, 0.6951, 0.1777, 0.2168, 0.1556, 0.2222, 0.149, 0.1464, 0.1711, 0.1395, 0.149, 0.8536, 0.1264, 0.833, 0.1325, 0.7617, 0.1556, 0.7778, 0.149, 0.1464, 0.1264, 0.167, 0.1189, 0.1084, 0.1411, 0.08427, 0.1189, 0.8916, 0.09721, 0.8524, 0.104, 0.7997, 0.1264, 0.833, 0.1189, 0.1084, 0.09721, 0.1476, 0.08951, 0.1084, 0.1103, 0.06486, 0.08951, 0.8916, 0.07039, 0.833, 0.07694, 0.7997, 0.09721, 0.8524, 0.08951, 0.1084, 0.07039, 0.167, 0.06329, 0.1464, 0.08115, 0.08427, 0.06329, 0.8536, 0.046, 0.7778, 0.05158, 0.7617, 0.07039, 0.833, 0.3539, 0.8534, 0.3442, 0.7775, 0.3519, 0.7829, 0.3638, 0.8602, 0.3501, 0.2165, 0.3398, 0.3046, 0.3345, 0.3084, 0.3423, 0.222, 0.3519, 0.7829, 0.3411, 0.6948, 0.3464, 0.691, 0.3596, 0.7775, 0.3451, 0.3083, 0.3334, 0.4021, 0.3307, 0.4002, 0.3398, 0.3046, 0.3307, 0.4002, 0.3213, 0.4996, 0.328, 0.4021, 0.3313, 0.5991, 0.3213, 0.4996, 0.3341, 0.5971, 0.3464, 0.691, 0.3341, 0.5971, 0.3367, 0.5915, 0.3515, 0.6798, 0.6356, 0.5823, 0.619, 0.5915, 0.6184, 0.5544, 0.6343, 0.5543, 0.6337, 0.4996, 0.6342, 0.4996, 0.2207, 0.6802, 0.2031, 0.6913, 0.206, 0.5975, 0.2236, 0.5919, 0.1982, 0.7778, 0.1777, 0.7832, 0.1827, 0.6951, 0.2031, 0.6913, 0.6356, 0.4169, 0.619, 0.4078, 0.6234, 0.3194, 0.6395, 0.3374, 0.2207, 0.3198, 0.2031, 0.3087, 0.1982, 0.2222, 0.2162, 0.2383, 0.1982, 0.2222, 0.1777, 0.2168, 0.1711, 0.1395, 0.1917, 0.1464, 0.6492, 0.4995, 0.6342, 0.4996, 0.6356, 0.4169, 0.6503, 0.4292, 0.1711, 0.8605, 0.149, 0.8536, 0.1556, 0.7778, 0.1777, 0.7832, 0.1711, 0.1395, 0.149, 0.1464, 0.1411, 0.08427, 0.163, 0.07612, 0.1411, 0.9157, 0.1189, 0.8916, 0.1264, 0.833, 0.149, 0.8536, 0.1411, 0.08427, 0.1189, 0.1084, 0.1103, 0.06486, 0.132, 0.03806, 0.1103, 0.9351, 0.08951, 0.8916, 0.09721, 0.8524, 0.1189, 0.8916, 0.1103, 0.06486, 0.08951, 0.1084, 0.08115, 0.08427, 0.101, 0.03806, 0.08115, 0.9157, 0.06329, 0.8536, 0.07039, 0.833, 0.08951, 0.8916, 0.08115, 0.08427, 0.06329, 0.1464, 0.05589, 0.1395, 0.07246, 0.07612, 0.0559, 0.8605, 0.04019, 0.7832, 0.046, 0.7778, 0.06329, 0.8536, 0.3638, 0.8602, 0.3519, 0.7829, 0.3596, 0.7775, 0.3736, 0.8533, 0.3578, 0.2219, 0.3451, 0.3083, 0.3398, 0.3046, 0.3501, 0.2165, 0.3596, 0.7775, 0.3464, 0.691, 0.3515, 0.6798, 0.367, 0.7613, 0.3503, 0.3194, 0.3361, 0.4077, 0.3334, 0.4021, 0.3451, 0.3083, 0.3334, 0.4021, 0.3213, 0.4996, 0.3307, 0.4002, 0.3341, 0.5971, 0.3213, 0.4996, 0.3367, 0.5915, 0.3515, 0.6798, 0.3367, 0.5915, 0.339, 0.5823, 0.3561, 0.6618, 0.6503, 0.5698, 0.6356, 0.5823, 0.6342, 0.4996, 0.6492, 0.4995, 0.6395, 0.6618, 0.6234, 0.6799, 0.619, 0.5915, 0.6356, 0.5823, 0.2162, 0.7617, 0.1982, 0.7778, 0.2031, 0.6913, 0.2207, 0.6802, 0.1917, 0.8536, 0.1711, 0.8605, 0.1777, 0.7832, 0.1982, 0.7778, 0.6503, 0.4292, 0.6356, 0.4169, 0.6395, 0.3374, 0.6537, 0.3616, 0.6395, 0.3374, 0.6234, 0.3194, 0.6305, 0.238, 0.6459, 0.2641, 0.2162, 0.2383, 0.1982, 0.2222, 0.1917, 0.1464, 0.21, 0.167, 0.1917, 0.1464, 0.1711, 0.1395, 0.163, 0.07612, 0.1837, 0.08427, 0.6657, 0.4995, 0.6492, 0.4995, 0.6503, 0.4292, 0.6666, 0.4442, 0.163, 0.9239, 0.1411, 0.9157, 0.149, 0.8536, 0.1711, 0.8605, 0.163, 0.07612, 0.1411, 0.08427, 0.132, 0.03806, 0.1537, 0.02901, 0.132, 0.9619, 0.1103, 0.9351, 0.1189, 0.8916, 0.1411, 0.9157, 0.132, 0.03806, 0.1103, 0.06486, 0.101, 0.03806, 0.1221, 0.009607, 0.101, 0.9619, 0.08115, 0.9157, 0.08951, 0.8916, 0.1103, 0.9351, 0.101, 0.03806, 0.08115, 0.08427, 0.07246, 0.07612, 0.09136, 0.02901, 0.07246, 0.9239, 0.0559, 0.8605, 0.06329, 0.8536, 0.08115, 0.9157, 0.3763, 0.9237, 0.3638, 0.8602, 0.3736, 0.8533, 0.3878, 0.9155, 0.3713, 0.1462, 0.3578, 0.2219, 0.3501, 0.2165, 0.3614, 0.1393, 0.3736, 0.8533, 0.3596, 0.7775, 0.367, 0.7613, 0.383, 0.8327, 0.3653, 0.238, 0.3503, 0.3194, 0.3451, 0.3083, 0.3578, 0.2219, 0.367, 0.7613, 0.3515, 0.6798, 0.3561, 0.6618, 0.3738, 0.7351, 0.3551, 0.3374, 0.3385, 0.4169, 0.3361, 0.4077, 0.3503, 0.3194, 0.3361, 0.4077, 0.3213, 0.4996, 0.3334, 0.4021, 0.3367, 0.5915, 0.3213, 0.4996, 0.339, 0.5823, 0.3561, 0.6618, 0.339, 0.5823, 0.3411, 0.5699, 0.3602, 0.6375, 0.6666, 0.5548, 0.6503, 0.5698, 0.6492, 0.4995, 0.6657, 0.4995, 0.6537, 0.6375, 0.6395, 0.6618, 0.6356, 0.5823, 0.6503, 0.5698, 0.6459, 0.7351, 0.6305, 0.7613, 0.6234, 0.6799, 0.6395, 0.6618, 0.21, 0.833, 0.1917, 0.8536, 0.1982, 0.7778, 0.2162, 0.7617, 0.1837, 0.9157, 0.163, 0.9239, 0.1711, 0.8605, 0.1917, 0.8536, 0.6666, 0.4442, 0.6503, 0.4292, 0.6537, 0.3616, 0.6692, 0.3911, 0.6537, 0.3616, 0.6395, 0.3374, 0.6459, 0.2641, 0.6591, 0.2993, 0.6459, 0.2641, 0.6305, 0.238, 0.6401, 0.1667, 0.6545, 0.1999, 0.6401, 0.1667, 0.6269, 0.1463, 0.6393, 0.08415, 0.6517, 0.1081, 0.1837, 0.08427, 0.163, 0.07612, 0.1537, 0.02901, 0.1746, 0.03806, 0.6826, 0.4995, 0.6657, 0.4995, 0.6666, 0.4442, 0.6832, 0.4614, 0.1537, 0.971, 0.132, 0.9619, 0.1411, 0.9157, 0.163, 0.9239, 0.1537, 0.02901, 0.132, 0.03806, 0.1221, 0.009607, 0.1436, 0.0, 0.1221, 0.9904, 0.101, 0.9619, 0.1103, 0.9351, 0.132, 0.9619, 0.1221, 0.009607, 0.101, 0.03806, 0.09136, 0.02901, 0.1119, 1.566e-07, 0.09136, 0.971, 0.07246, 0.9239, 0.08115, 0.9157, 0.101, 0.9619, 0.3904, 0.9709, 0.3763, 0.9237, 0.3878, 0.9155, 0.4032, 0.9618, 0.3851, 0.08405, 0.3713, 0.1462, 0.3614, 0.1393, 0.3735, 0.07597, 0.3878, 0.9155, 0.3736, 0.8533, 0.383, 0.8327, 0.3989, 0.8913, 0.3809, 0.1666, 0.3653, 0.238, 0.3578, 0.2219, 0.3713, 0.1462, 0.383, 0.8327, 0.367, 0.7613, 0.3738, 0.7351, 0.3917, 0.7993, 0.3723, 0.2641, 0.3551, 0.3374, 0.3503, 0.3194, 0.3653, 0.238, 0.3738, 0.7351, 0.3561, 0.6618, 0.3602, 0.6375, 0.3797, 0.6998, 0.3593, 0.3616, 0.3406, 0.4292, 0.3385, 0.4169, 0.3551, 0.3374, 0.3385, 0.4169, 0.3213, 0.4996, 0.3361, 0.4077, 0.339, 0.5823, 0.3213, 0.4996, 0.3411, 0.5699, 0.3602, 0.6375, 0.3411, 0.5699, 0.3428, 0.5548, 0.3635, 0.6079, 0.6832, 0.5376, 0.6666, 0.5548, 0.6657, 0.4995, 0.6826, 0.4995, 0.6692, 0.6079, 0.6537, 0.6375, 0.6503, 0.5698, 0.6666, 0.5548, 0.6591, 0.6998, 0.6459, 0.7351, 0.6395, 0.6618, 0.6537, 0.6375, 0.6545, 0.7993, 0.6401, 0.8327, 0.6305, 0.7613, 0.6459, 0.7351, 0.6517, 0.8913, 0.6393, 0.9156, 0.6269, 0.8534, 0.6401, 0.8327, 0.1746, 0.9619, 0.1537, 0.971, 0.163, 0.9239, 0.1837, 0.9157, 0.6832, 0.4614, 0.6666, 0.4442, 0.6692, 0.3911, 0.685, 0.4249, 0.6692, 0.3911, 0.6537, 0.3616, 0.6591, 0.2993, 0.6735, 0.3422, 0.6591, 0.2993, 0.6459, 0.2641, 0.6545, 0.1999, 0.6664, 0.2447, 0.6545, 0.1999, 0.6401, 0.1667, 0.6517, 0.1081, 0.665, 0.1472, 0.6517, 0.1081, 0.6393, 0.08415, 0.6534, 0.03798, 0.665, 0.06465, 0.1746, 0.03806, 0.1537, 0.02901, 0.1436, 0.0, 0.1648, 0.009607, 0.8839, 0.2718, 0.9088, 0.2718, 0.9092, 0.3099, 0.8844, 0.3248, 0.1436, 1.0, 0.1221, 0.9904, 0.132, 0.9619, 0.1537, 0.971, 0.9293, 0.5005, 0.9299, 0.4819, 0.9474, 0.4818, 0.947, 0.5004, 0.1119, 1.0, 0.09136, 0.971, 0.101, 0.9619, 0.1221, 0.9904, 0.4056, 1.0, 0.3904, 0.9709, 0.4032, 0.9618, 0.4193, 0.9903, 0.4002, 0.03791, 0.3851, 0.08405, 0.3735, 0.07597, 0.3873, 0.02893, 0.4032, 0.9618, 0.3878, 0.9155, 0.3989, 0.8913, 0.4155, 0.9349, 0.3963, 0.1081, 0.3809, 0.1666, 0.3713, 0.1462, 0.3851, 0.08405, 0.3989, 0.8913, 0.383, 0.8327, 0.3917, 0.7993, 0.409, 0.8521, 0.3897, 0.1999, 0.3723, 0.2641, 0.3653, 0.238, 0.3809, 0.1666, 0.3917, 0.7993, 0.3738, 0.7351, 0.3797, 0.6998, 0.3992, 0.7545, 0.3784, 0.2993, 0.3593, 0.3616, 0.3551, 0.3374, 0.3723, 0.2641, 0.3797, 0.6998, 0.3602, 0.6375, 0.3635, 0.6079, 0.3845, 0.6569, 0.3628, 0.3912, 0.3424, 0.4443, 0.3406, 0.4292, 0.3593, 0.3616, 0.3406, 0.4292, 0.3213, 0.4996, 0.3385, 0.4169, 0.3411, 0.5699, 0.3213, 0.4996, 0.3428, 0.5548, 0.3635, 0.6079, 0.3428, 0.5548, 0.344, 0.5376, 0.3659, 0.5742, 0.8844, 0.2188, 0.9092, 0.2337, 0.9088, 0.2718, 0.8839, 0.2718, 0.685, 0.5742, 0.6692, 0.6079, 0.6666, 0.5548, 0.6832, 0.5376, 0.6735, 0.6569, 0.6591, 0.6998, 0.6537, 0.6375, 0.6692, 0.6079, 0.6664, 0.7545, 0.6545, 0.7993, 0.6459, 0.7351, 0.6591, 0.6998, 0.665, 0.8521, 0.6517, 0.8913, 0.6401, 0.8327, 0.6545, 0.7993, 0.665, 0.9349, 0.6534, 0.9618, 0.6393, 0.9156, 0.6517, 0.8913, 0.1648, 0.9904, 0.1436, 1.0, 0.1537, 0.971, 0.1746, 0.9619, 0.8844, 0.3248, 0.9092, 0.3099, 0.9103, 0.3464, 0.886, 0.3758, 0.685, 0.4249, 0.6692, 0.3911, 0.6735, 0.3422, 0.6879, 0.3911, 0.6735, 0.3422, 0.6591, 0.2993, 0.6664, 0.2447, 0.6792, 0.2993, 0.6664, 0.2447, 0.6545, 0.1999, 0.665, 0.1472, 0.6753, 0.1999, 0.665, 0.1472, 0.6517, 0.1081, 0.665, 0.06465, 0.6769, 0.1081, 0.665, 0.06465, 0.6534, 0.03798, 0.6687, 0.009567, 0.6794, 0.03789, 0.9293, 0.519, 0.9293, 0.5005, 0.947, 0.5004, 0.9467, 0.5189, 0.7913, 0.2718, 0.7446, 0.2713, 0.7463, 0.2183, 0.947, 0.4632, 0.9474, 0.4817, 0.9299, 0.4816, 0.9293, 0.4631, 0.947, 0.5004, 0.9474, 0.4818, 0.9648, 0.4818, 0.9648, 0.5003, 0.4161, 0.009529, 0.4002, 0.03791, 0.3873, 0.02893, 0.4024, 4.176e-07, 0.4193, 0.9903, 0.4032, 0.9618, 0.4155, 0.9349, 0.4323, 0.9618, 0.4127, 0.06464, 0.3963, 0.1081, 0.3851, 0.08405, 0.4002, 0.03791, 0.4155, 0.9349, 0.3989, 0.8913, 0.409, 0.8521, 0.4268, 0.8913, 0.4067, 0.1472, 0.3897, 0.1999, 0.3809, 0.1666, 0.3963, 0.1081, 0.409, 0.8521, 0.3917, 0.7993, 0.3992, 0.7545, 0.4178, 0.7993, 0.3975, 0.2447, 0.3784, 0.2993, 0.3723, 0.2641, 0.3897, 0.1999, 0.3992, 0.7545, 0.3797, 0.6998, 0.3845, 0.6569, 0.4053, 0.6998, 0.3835, 0.3422, 0.3628, 0.3912, 0.3593, 0.3616, 0.3784, 0.2993, 0.3845, 0.6569, 0.3635, 0.6079, 0.3659, 0.5742, 0.388, 0.6079, 0.3654, 0.4249, 0.3438, 0.4615, 0.3424, 0.4443, 0.3628, 0.3912, 0.3424, 0.4443, 0.3213, 0.4996, 0.3406, 0.4292, 0.3428, 0.5548, 0.3213, 0.4996, 0.344, 0.5376, 0.3659, 0.5742, 0.344, 0.5376, 0.3448, 0.5189, 0.3674, 0.5376, 0.7913, 0.2718, 0.7446, 0.3243, 0.7446, 0.2713, 0.886, 0.1678, 0.9103, 0.1971, 0.9092, 0.2337, 0.8844, 0.2188, 0.6879, 0.6079, 0.6735, 0.6569, 0.6692, 0.6079, 0.685, 0.5742, 0.6792, 0.6998, 0.6664, 0.7545, 0.6591, 0.6998, 0.6735, 0.6569, 0.6753, 0.7993, 0.665, 0.8521, 0.6545, 0.7993, 0.6664, 0.7545, 0.6769, 0.8913, 0.665, 0.9349, 0.6517, 0.8913, 0.665, 0.8521, 0.6794, 0.9617, 0.6687, 0.9903, 0.6534, 0.9618, 0.665, 0.9349, 0.9467, 0.4446, 0.947, 0.4632, 0.9293, 0.4631, 0.9293, 0.4445, 0.7913, 0.2718, 0.7463, 0.2183, 0.7497, 0.1673, 0.886, 0.3758, 0.9103, 0.3464, 0.9122, 0.3802, 0.8887, 0.4228, 0.6879, 0.3911, 0.6735, 0.3422, 0.6792, 0.2993, 0.6919, 0.3616, 0.6792, 0.2993, 0.6664, 0.2447, 0.6753, 0.1999, 0.6863, 0.2641, 0.6753, 0.1999, 0.665, 0.1472, 0.6769, 0.1081, 0.6855, 0.1666, 0.6769, 0.1081, 0.665, 0.06465, 0.6794, 0.03789, 0.6899, 0.08398, 0.6794, 0.03789, 0.6687, 0.009567, 0.6846, 0.0, 0.6944, 0.02888, 0.9467, 0.5189, 0.947, 0.5004, 0.9648, 0.5003, 0.9641, 0.5189, 0.9648, 0.4632, 0.9648, 0.4818, 0.9474, 0.4817, 0.947, 0.4632, 0.4354, 1.0, 0.4193, 0.9903, 0.4323, 0.9618, 0.4487, 0.9709, 0.4293, 0.03791, 0.4127, 0.06464, 0.4002, 0.03791, 0.4161, 0.009529, 0.4323, 0.9618, 0.4155, 0.9349, 0.4268, 0.8913, 0.4443, 0.9155, 0.4242, 0.1081, 0.4067, 0.1472, 0.3963, 0.1081, 0.4127, 0.06464, 0.4268, 0.8913, 0.409, 0.8521, 0.4178, 0.7993, 0.4366, 0.8327, 0.4159, 0.1999, 0.3975, 0.2447, 0.3897, 0.1999, 0.4067, 0.1472, 0.4178, 0.7993, 0.3992, 0.7545, 0.4053, 0.6998, 0.425, 0.735, 0.4039, 0.2993, 0.3835, 0.3422, 0.3784, 0.2993, 0.3975, 0.2447, 0.4053, 0.6998, 0.3845, 0.6569, 0.388, 0.6079, 0.4097, 0.6375, 0.3873, 0.3911, 0.3654, 0.4249, 0.3628, 0.3912, 0.3835, 0.3422, 0.388, 0.6079, 0.3659, 0.5742, 0.3674, 0.5376, 0.3901, 0.5548, 0.3671, 0.4615, 0.3446, 0.4801, 0.3438, 0.4615, 0.3654, 0.4249, 0.3438, 0.4615, 0.3213, 0.4996, 0.3424, 0.4443, 0.344, 0.5376, 0.3213, 0.4996, 0.3448, 0.5189, 0.3674, 0.5376, 0.3448, 0.5189, 0.345, 0.4995, 0.3678, 0.4995, 0.7913, 0.2718, 0.7463, 0.3753, 0.7446, 0.3243, 0.8887, 0.1208, 0.9122, 0.1634, 0.9103, 0.1971, 0.886, 0.1678, 0.6919, 0.6375, 0.6792, 0.6998, 0.6735, 0.6569, 0.6879, 0.6079, 0.6863, 0.735, 0.6753, 0.7993, 0.6664, 0.7545, 0.6792, 0.6998, 0.6855, 0.8326, 0.6769, 0.8913, 0.665, 0.8521, 0.6753, 0.7993, 0.6899, 0.9154, 0.6794, 0.9617, 0.665, 0.9349, 0.6769, 0.8913, 0.6944, 0.9708, 0.6846, 1.0, 0.6687, 0.9903, 0.6794, 0.9617, 0.9641, 0.4447, 0.9648, 0.4632, 0.947, 0.4632, 0.9467, 0.4446, 0.7913, 0.2718, 0.7497, 0.1673, 0.7545, 0.1204, 0.8887, 0.4228, 0.9122, 0.3802, 0.9148, 0.4097, 0.8922, 0.464, 0.6919, 0.3616, 0.6792, 0.2993, 0.6863, 0.2641, 0.6967, 0.3373, 0.6863, 0.2641, 0.6753, 0.1999, 0.6855, 0.1666, 0.6942, 0.2379, 0.6855, 0.1666, 0.6769, 0.1081, 0.6899, 0.08398, 0.6965, 0.1461, 0.6899, 0.08398, 0.6794, 0.03789, 0.6944, 0.02888, 0.7034, 0.07587, 0.5873, 0.971, 0.5657, 1.0, 0.5566, 0.9904, 0.5787, 0.9619, 0.5566, 0.9904, 0.534, 1.0, 0.525, 0.971, 0.5478, 0.9619, 0.4456, 0.02893, 0.4293, 0.03791, 0.4161, 0.009529, 0.4321, 0.0, 0.525, 0.971, 0.503, 0.9619, 0.4949, 0.9157, 0.5168, 0.9239, 0.4416, 0.08404, 0.4242, 0.1081, 0.4127, 0.06464, 0.4293, 0.03791, 0.4443, 0.9155, 0.4268, 0.8913, 0.4366, 0.8327, 0.4547, 0.8532, 0.4344, 0.1666, 0.4159, 0.1999, 0.4067, 0.1472, 0.4242, 0.1081, 0.4366, 0.8327, 0.4178, 0.7993, 0.425, 0.735, 0.4446, 0.7613, 0.4235, 0.2641, 0.4039, 0.2993, 0.3975, 0.2447, 0.4159, 0.1999, 0.425, 0.735, 0.4053, 0.6998, 0.4097, 0.6375, 0.4303, 0.6617, 0.4088, 0.3616, 0.3873, 0.3911, 0.3835, 0.3422, 0.4039, 0.2993, 0.4097, 0.6375, 0.388, 0.6079, 0.3901, 0.5548, 0.4124, 0.5698, 0.3897, 0.4442, 0.3671, 0.4615, 0.3654, 0.4249, 0.3873, 0.3911, 0.3901, 0.5548, 0.3674, 0.5376, 0.3678, 0.4995, 0.3907, 0.4995, 0.3678, 0.4995, 0.345, 0.4995, 0.3446, 0.4801, 0.3671, 0.4615, 0.3446, 0.4801, 0.3213, 0.4996, 0.3438, 0.4615, 0.3448, 0.5189, 0.3213, 0.4996, 0.345, 0.4995, 0.7913, 0.2718, 0.7497, 0.4224, 0.7463, 0.3753, 0.8922, 0.07961, 0.9148, 0.1338, 0.9122, 0.1634, 0.8887, 0.1208, 0.6967, 0.6617, 0.6863, 0.735, 0.6792, 0.6998, 0.6919, 0.6375, 0.6942, 0.7612, 0.6855, 0.8326, 0.6753, 0.7993, 0.6863, 0.735, 0.6965, 0.8532, 0.6899, 0.9154, 0.6769, 0.8913, 0.6855, 0.8326, 0.7034, 0.9236, 0.6944, 0.9708, 0.6794, 0.9617, 0.6899, 0.9154, 0.5787, 0.03806, 0.5566, 0.009608, 0.5657, 2.61e-07, 0.5873, 0.02901, 0.5478, 0.03806, 0.525, 0.02901, 0.534, 0.0, 0.5566, 0.009608, 0.7913, 0.2718, 0.7545, 0.1204, 0.7607, 0.07926, 0.8922, 0.464, 0.9148, 0.4097, 0.9179, 0.434, 0.8966, 0.4978, 0.6967, 0.3373, 0.6863, 0.2641, 0.6942, 0.2379, 0.7022, 0.3193, 0.6942, 0.2379, 0.6855, 0.1666, 0.6965, 0.1461, 0.7029, 0.2218, 0.6965, 0.1461, 0.6899, 0.08398, 0.7034, 0.07587, 0.708, 0.1392, 0.7034, 0.07587, 0.6944, 0.02888, 0.7094, 0.03797, 0.7169, 0.08404, 0.5787, 0.9619, 0.5566, 0.9904, 0.5478, 0.9619, 0.5704, 0.9351, 0.5478, 0.9619, 0.525, 0.971, 0.5168, 0.9239, 0.5397, 0.9157, 0.5168, 0.07612, 0.4949, 0.08427, 0.503, 0.03806, 0.525, 0.02901, 0.5168, 0.9239, 0.4949, 0.9157, 0.4878, 0.8536, 0.5095, 0.8605, 0.4524, 0.1462, 0.4344, 0.1666, 0.4242, 0.1081, 0.4416, 0.08404, 0.4547, 0.8532, 0.4366, 0.8327, 0.4446, 0.7613, 0.4632, 0.7774, 0.4429, 0.2379, 0.4235, 0.2641, 0.4159, 0.1999, 0.4344, 0.1666, 0.4446, 0.7613, 0.425, 0.735, 0.4303, 0.6617, 0.4504, 0.6798, 0.4292, 0.3373, 0.4088, 0.3616, 0.4039, 0.2993, 0.4235, 0.2641, 0.4303, 0.6617, 0.4097, 0.6375, 0.4124, 0.5698, 0.4334, 0.5822, 0.4119, 0.4292, 0.3897, 0.4442, 0.3873, 0.3911, 0.4088, 0.3616, 0.4124, 0.5698, 0.3901, 0.5548, 0.3907, 0.4995, 0.4131, 0.4995, 0.3907, 0.4995, 0.3678, 0.4995, 0.3671, 0.4615, 0.3897, 0.4442, 0.345, 0.4995, 0.3213, 0.4996, 0.3446, 0.4801, 0.7913, 0.2718, 0.7545, 0.4636, 0.7497, 0.4224, 0.8966, 0.0458, 0.9179, 0.1096, 0.9148, 0.1338, 0.8922, 0.07961, 0.7022, 0.6798, 0.6942, 0.7612, 0.6863, 0.735, 0.6967, 0.6617, 0.7029, 0.7774, 0.6965, 0.8532, 0.6855, 0.8326, 0.6942, 0.7612, 0.708, 0.8601, 0.7034, 0.9236, 0.6899, 0.9154, 0.6965, 0.8532, 0.7169, 0.9155, 0.7094, 0.9618, 0.6944, 0.9708, 0.7034, 0.9236, 0.5704, 0.06486, 0.5478, 0.03806, 0.5566, 0.009608, 0.5787, 0.03806, 0.5397, 0.08427, 0.5168, 0.07612, 0.525, 0.02901, 0.5478, 0.03806, 0.7913, 0.2718, 0.7607, 0.07926, 0.768, 0.04554, 0.8966, 0.4978, 0.9179, 0.434, 0.9214, 0.452, 0.9015, 0.5229, 0.7022, 0.3193, 0.6942, 0.2379, 0.7029, 0.2218, 0.7082, 0.3082, 0.7029, 0.2218, 0.6965, 0.1461, 0.708, 0.1392, 0.7119, 0.2164, 0.708, 0.1392, 0.7034, 0.07587, 0.7169, 0.08404, 0.7195, 0.1462, 0.5994, 0.9157, 0.5787, 0.9619, 0.5704, 0.9351, 0.5919, 0.8916, 0.5704, 0.9351, 0.5478, 0.9619, 0.5397, 0.9157, 0.5627, 0.8916, 0.5397, 0.9157, 0.5168, 0.9239, 0.5095, 0.8605, 0.5326, 0.8536, 0.5095, 0.1395, 0.4878, 0.1464, 0.4949, 0.08427, 0.5168, 0.07612, 0.5095, 0.8605, 0.4878, 0.8536, 0.482, 0.7778, 0.5036, 0.7832, 0.4613, 0.2219, 0.4429, 0.2379, 0.4344, 0.1666, 0.4524, 0.1462, 0.4632, 0.7774, 0.4446, 0.7613, 0.4504, 0.6798, 0.4694, 0.691, 0.4492, 0.3193, 0.4292, 0.3373, 0.4235, 0.2641, 0.4429, 0.2379, 0.4504, 0.6798, 0.4303, 0.6617, 0.4334, 0.5822, 0.4539, 0.5914, 0.4328, 0.4168, 0.4119, 0.4292, 0.4088, 0.3616, 0.4292, 0.3373, 0.4334, 0.5822, 0.4124, 0.5698, 0.4131, 0.4995, 0.4342, 0.4995, 0.4131, 0.4995, 0.3907, 0.4995, 0.3897, 0.4442, 0.4119, 0.4292, 0.7913, 0.2718, 0.7607, 0.4975, 0.7545, 0.4636, 0.9015, 0.02069, 0.9214, 0.09155, 0.9179, 0.1096, 0.8966, 0.0458, 0.7082, 0.6909, 0.7029, 0.7774, 0.6942, 0.7612, 0.7022, 0.6798, 0.7119, 0.7828, 0.708, 0.8601, 0.6965, 0.8532, 0.7029, 0.7774, 0.7195, 0.8532, 0.7169, 0.9155, 0.7034, 0.9236, 0.708, 0.8601, 0.5919, 0.1084, 0.5704, 0.06486, 0.5787, 0.03806, 0.5994, 0.08427, 0.5627, 0.1084, 0.5397, 0.08427, 0.5478, 0.03806, 0.5704, 0.06486, 0.5326, 0.1464, 0.5095, 0.1395, 0.5168, 0.07612, 0.5397, 0.08427, 0.7913, 0.2718, 0.768, 0.04554, 0.776, 0.0205, 0.9015, 0.5229, 0.9214, 0.452, 0.9253, 0.4631, 0.9068, 0.5384, 0.7082, 0.3082, 0.7029, 0.2218, 0.7119, 0.2164, 0.7144, 0.3045, 0.7119, 0.2164, 0.708, 0.1392, 0.7195, 0.1462, 0.7209, 0.2219, 0.7195, 0.1462, 0.7169, 0.08404, 0.7299, 0.1082, 0.7305, 0.1667, 0.5919, 0.8916, 0.5704, 0.9351, 0.5627, 0.8916, 0.585, 0.8524, 0.5627, 0.8916, 0.5397, 0.9157, 0.5326, 0.8536, 0.5561, 0.833, 0.5326, 0.8536, 0.5095, 0.8605, 0.5036, 0.7832, 0.5268, 0.7778, 0.5036, 0.2168, 0.482, 0.2222, 0.4878, 0.1464, 0.5095, 0.1395, 0.5036, 0.7832, 0.482, 0.7778, 0.4776, 0.6913, 0.4992, 0.6951, 0.4681, 0.3083, 0.4492, 0.3193, 0.4429, 0.2379, 0.4613, 0.2219, 0.4694, 0.691, 0.4504, 0.6798, 0.4539, 0.5914, 0.473, 0.5971, 0.4533, 0.4077, 0.4328, 0.4168, 0.4292, 0.3373, 0.4492, 0.3193, 0.4539, 0.5914, 0.4334, 0.5822, 0.4342, 0.4995, 0.4548, 0.4995, 0.4342, 0.4995, 0.4131, 0.4995, 0.4119, 0.4292, 0.4328, 0.4168, 0.7913, 0.2718, 0.768, 0.5227, 0.7607, 0.4975, 0.9068, 0.005222, 0.9253, 0.08045, 0.9214, 0.09155, 0.9015, 0.02069, 0.7144, 0.6947, 0.7119, 0.7828, 0.7029, 0.7774, 0.7082, 0.6909, 0.7209, 0.7774, 0.7195, 0.8532, 0.708, 0.8601, 0.7119, 0.7828, 0.7305, 0.8328, 0.7299, 0.8914, 0.7169, 0.9155, 0.7195, 0.8532, 0.585, 0.1476, 0.5627, 0.1084, 0.5704, 0.06486, 0.5919, 0.1084, 0.5561, 0.167, 0.5326, 0.1464, 0.5397, 0.08427, 0.5627, 0.1084, 0.5268, 0.2222, 0.5036, 0.2168, 0.5095, 0.1395, 0.5326, 0.1464, 0.7913, 0.2718, 0.776, 0.0205, 0.7846, 0.005129, 0.9068, 0.5384, 0.9253, 0.4631, 0.9293, 0.4669, 0.9124, 0.5436, 0.7144, 0.3045, 0.7119, 0.2164, 0.7209, 0.2219, 0.7206, 0.3083, 0.7209, 0.2219, 0.7195, 0.1462, 0.7305, 0.1667, 0.7296, 0.238, 0.6043, 0.833, 0.5919, 0.8916, 0.585, 0.8524, 0.5985, 0.7997, 0.585, 0.8524, 0.5627, 0.8916, 0.5561, 0.833, 0.579, 0.7997, 0.5561, 0.833, 0.5326, 0.8536, 0.5268, 0.7778, 0.5506, 0.7617, 0.5268, 0.7778, 0.5036, 0.7832, 0.4992, 0.6951, 0.5224, 0.6913, 0.4992, 0.3049, 0.4776, 0.3087, 0.482, 0.2222, 0.5036, 0.2168, 0.4992, 0.6951, 0.4776, 0.6913, 0.475, 0.5975, 0.4965, 0.5995, 0.4724, 0.4021, 0.4533, 0.4077, 0.4492, 0.3193, 0.4681, 0.3083, 0.473, 0.5971, 0.4539, 0.5914, 0.4548, 0.4995, 0.4741, 0.4996, 0.4548, 0.4995, 0.4342, 0.4995, 0.4328, 0.4168, 0.4533, 0.4077, 0.7913, 0.2718, 0.776, 0.5382, 0.768, 0.5227, 0.9124, 0.0, 0.9293, 0.0767, 0.9253, 0.08045, 0.9068, 0.005222, 0.7206, 0.6909, 0.7209, 0.7774, 0.7119, 0.7828, 0.7144, 0.6947, 0.7296, 0.7613, 0.7305, 0.8328, 0.7195, 0.8532, 0.7209, 0.7774, 0.5985, 0.2003, 0.585, 0.1476, 0.5919, 0.1084, 0.6043, 0.167, 0.579, 0.2003, 0.5561, 0.167, 0.5627, 0.1084, 0.585, 0.1476, 0.5506, 0.2383, 0.5268, 0.2222, 0.5326, 0.1464, 0.5561, 0.167, 0.5224, 0.3087, 0.4992, 0.3049, 0.5036, 0.2168, 0.5268, 0.2222, 0.7913, 0.2718, 0.7846, 0.005129, 0.7933, 0.0, 0.8714, 0.0, 0.8839, 0.07678, 0.8785, 0.08055, 0.864, 0.005252, 0.7206, 0.3083, 0.7209, 0.2219, 0.7296, 0.238, 0.7266, 0.3194, 0.6157, 0.7617, 0.6043, 0.833, 0.5985, 0.7997, 0.6111, 0.7355, 0.5985, 0.7997, 0.585, 0.8524, 0.579, 0.7997, 0.5934, 0.7549, 0.579, 0.7997, 0.5561, 0.833, 0.5506, 0.7617, 0.5741, 0.7355, 0.5506, 0.7617, 0.5268, 0.7778, 0.5224, 0.6913, 0.5465, 0.6802, 0.5224, 0.6913, 0.4992, 0.6951, 0.4965, 0.5995, 0.5198, 0.5975, 0.4965, 0.4005, 0.475, 0.4025, 0.4776, 0.3087, 0.4992, 0.3049, 0.4965, 0.5995, 0.475, 0.5975, 0.4741, 0.5, 0.4955, 0.5, 0.4741, 0.4996, 0.4548, 0.4995, 0.4533, 0.4077, 0.4724, 0.4021, 0.7913, 0.2718, 0.7846, 0.5435, 0.776, 0.5382, 0.864, 0.5384, 0.8785, 0.4632, 0.8839, 0.467, 0.8714, 0.5436, 0.7266, 0.6798, 0.7296, 0.7613, 0.7209, 0.7774, 0.7206, 0.6909, 0.6111, 0.2645, 0.5985, 0.2003, 0.6043, 0.167, 0.6157, 0.2383, 0.5934, 0.2451, 0.579, 0.2003, 0.585, 0.1476, 0.5985, 0.2003, 0.5741, 0.2645, 0.5506, 0.2383, 0.5561, 0.167, 0.579, 0.2003, 0.5465, 0.3198, 0.5224, 0.3087, 0.5268, 0.2222, 0.5506, 0.2383, 0.5198, 0.4025, 0.4965, 0.4005, 0.4992, 0.3049, 0.5224, 0.3087, 0.7913, 0.2718, 0.7933, 0.0, 0.8019, 0.005315, 0.864, 0.005252, 0.8785, 0.08055, 0.8734, 0.09167, 0.8568, 0.02075, 0.7266, 0.3194, 0.7296, 0.238, 0.7376, 0.2642, 0.7321, 0.3374, 0.6111, 0.7355, 0.5985, 0.7997, 0.5934, 0.7549, 0.6071, 0.7003, 0.5934, 0.7549, 0.579, 0.7997, 0.5741, 0.7355, 0.5892, 0.7003, 0.5741, 0.7355, 0.5506, 0.7617, 0.5465, 0.6802, 0.5704, 0.6622, 0.5465, 0.6802, 0.5224, 0.6913, 0.5198, 0.5975, 0.544, 0.5919, 0.5198, 0.5975, 0.4965, 0.5995, 0.4955, 0.5, 0.5146, 0.5, 0.5144, 0.5547, 0.5194, 0.5547, 0.4955, 0.5, 0.4741, 0.5, 0.475, 0.4025, 0.4965, 0.4005, 0.7913, 0.2718, 0.7933, 0.5384, 0.7846, 0.5435, 0.8568, 0.5229, 0.8734, 0.4521, 0.8785, 0.4632, 0.864, 0.5384, 0.7321, 0.6618, 0.7376, 0.7352, 0.7296, 0.7613, 0.7266, 0.6798, 0.6071, 0.2997, 0.5934, 0.2451, 0.5985, 0.2003, 0.6111, 0.2645, 0.5891, 0.2997, 0.5741, 0.2645, 0.579, 0.2003, 0.5934, 0.2451, 0.5704, 0.3378, 0.5465, 0.3198, 0.5506, 0.2383, 0.5741, 0.2645, 0.544, 0.4081, 0.5198, 0.4025, 0.5224, 0.3087, 0.5465, 0.3198, 0.5146, 0.5, 0.4955, 0.5, 0.4965, 0.4005, 0.5198, 0.4025, 0.5194, 0.4453, 0.5144, 0.4453, 0.7913, 0.2718, 0.8019, 0.005315, 0.81, 0.02087, 0.8568, 0.02075, 0.8734, 0.09167, 0.8687, 0.1097, 0.8502, 0.04589, 0.7321, 0.3374, 0.7376, 0.2642, 0.7446, 0.2994, 0.7369, 0.3617, 0.6071, 0.7003, 0.5934, 0.7549, 0.5892, 0.7003, 0.6038, 0.6574, 0.5892, 0.7003, 0.5741, 0.7355, 0.5704, 0.6622, 0.586, 0.6379, 0.5704, 0.6622, 0.5465, 0.6802, 0.544, 0.5919, 0.5681, 0.5827, 0.5436, 0.5547, 0.544, 0.5919, 0.5198, 0.5975, 0.5194, 0.5547, 0.7913, 0.2718, 0.8019, 0.523, 0.7933, 0.5384, 0.8502, 0.4978, 0.8687, 0.4341, 0.8734, 0.4521, 0.8568, 0.5229, 0.7369, 0.6376, 0.7446, 0.7, 0.7376, 0.7352, 0.7321, 0.6618, 0.6038, 0.3426, 0.5891, 0.2997, 0.5934, 0.2451, 0.6071, 0.2997, 0.586, 0.3621, 0.5704, 0.3378, 0.5741, 0.2645, 0.5891, 0.2997, 0.5681, 0.4173, 0.544, 0.4081, 0.5465, 0.3198, 0.5704, 0.3378, 0.5194, 0.4453, 0.5198, 0.4025, 0.544, 0.4081, 0.5436, 0.4453, 0.7913, 0.2718, 0.81, 0.02087, 0.8172, 0.04606, 0.8502, 0.04589, 0.8687, 0.1097, 0.8645, 0.134, 0.8445, 0.07971, 0.6184, 0.6379, 0.6071, 0.7003, 0.6038, 0.6574, 0.6162, 0.6084, 0.6038, 0.6574, 0.5892, 0.7003, 0.586, 0.6379, 0.6013, 0.6084, 0.586, 0.6379, 0.5704, 0.6622, 0.5681, 0.5827, 0.5841, 0.5703, 0.5681, 0.5827, 0.544, 0.5919, 0.5436, 0.5547, 0.5666, 0.5547, 0.5666, 0.5, 0.5674, 0.5, 0.7913, 0.2718, 0.81, 0.498, 0.8019, 0.523, 0.8445, 0.4641, 0.8645, 0.4099, 0.8687, 0.4341, 0.8502, 0.4978, 0.6162, 0.3916, 0.6038, 0.3426, 0.6071, 0.2997, 0.6184, 0.3621, 0.6013, 0.3916, 0.586, 0.3621, 0.5891, 0.2997, 0.6038, 0.3426, 0.5841, 0.4297, 0.5681, 0.4173, 0.5704, 0.3378, 0.586, 0.3621, 0.5674, 0.5, 0.5666, 0.5, 0.5666, 0.4453, 0.5436, 0.4453, 0.544, 0.4081, 0.5681, 0.4173, 0.7913, 0.2718, 0.8172, 0.04606, 0.8234, 0.07993, 0.8445, 0.07971, 0.8645, 0.134, 0.8611, 0.1636, 0.8397, 0.1209, 0.6162, 0.6084, 0.6038, 0.6574, 0.6013, 0.6084, 0.6145, 0.5747, 0.6013, 0.6084, 0.586, 0.6379, 0.5841, 0.5703, 0.5998, 0.5553, 0.5841, 0.5703, 0.5681, 0.5827, 0.5674, 0.5, 0.5835, 0.5, 0.7913, 0.2718, 0.8172, 0.4643, 0.81, 0.498, 0.8397, 0.4229, 0.8611, 0.3803, 0.8645, 0.4099, 0.8445, 0.4641, 0.6145, 0.4253, 0.6013, 0.3916, 0.6038, 0.3426, 0.6162, 0.3916, 0.5998, 0.4447, 0.5841, 0.4297, 0.586, 0.3621, 0.6013, 0.3916, 0.5835, 0.5, 0.5674, 0.5, 0.5681, 0.4173, 0.5841, 0.4297, 0.7913, 0.2718, 0.8234, 0.07993, 0.8283, 0.1212, 0.8397, 0.1209, 0.8611, 0.1636, 0.8586, 0.1973, 0.8362, 0.1679, 0.6145, 0.5747, 0.6013, 0.6084, 0.5998, 0.5553, 0.6134, 0.5381, 0.5998, 0.5553, 0.5841, 0.5703, 0.5835, 0.5, 0.5993, 0.5, 0.7913, 0.2718, 0.8234, 0.4231, 0.8172, 0.4643, 0.8362, 0.3759, 0.8586, 0.3466, 0.8611, 0.3803, 0.8397, 0.4229, 0.6134, 0.4619, 0.5998, 0.4447, 0.6013, 0.3916, 0.6145, 0.4253, 0.5993, 0.5, 0.5835, 0.5, 0.5841, 0.4297, 0.5998, 0.4447, 0.7913, 0.2718, 0.8283, 0.1212, 0.8316, 0.1682, 0.8362, 0.1679, 0.8586, 0.1973, 0.8571, 0.2339, 0.8341, 0.2189, 0.6134, 0.5381, 0.5998, 0.5553, 0.5993, 0.5, 0.6131, 0.5, 0.7913, 0.2718, 0.8283, 0.3762, 0.8234, 0.4231, 0.8341, 0.325, 0.8571, 0.31, 0.8586, 0.3466, 0.8362, 0.3759, 0.6131, 0.5, 0.5993, 0.5, 0.5998, 0.4447, 0.6134, 0.4619, 0.7913, 0.2718, 0.8316, 0.1682, 0.8333, 0.2192, 0.8341, 0.2189, 0.8571, 0.2339, 0.8565, 0.272, 0.8333, 0.2719, 0.7913, 0.2718, 0.8316, 0.3252, 0.8283, 0.3762, 0.8333, 0.2719, 0.8565, 0.272, 0.8571, 0.31, 0.8341, 0.325, 0.7913, 0.2718, 0.8333, 0.2192, 0.8333, 0.2722, 0.7913, 0.2718, 0.8333, 0.2722, 0.8316, 0.3252])
me_ship.materials.append(mat_shipmat)
me_ship.use_remesh_preserve_volume = False
me_ship.use_remesh_preserve_attributes = False
me_ship.use_mirror_vertex_groups = False
me_ship.update()

# ---- objects
ob_ship = bpy.data.objects.new('ship', me_ship)

# ---- transforms, parenting, visibility, modifiers, constraints
ob_ship.location = (0.0, 0.0, 0.0)
ob_ship.scale = (0.5255, 0.047, 0.6004)
ob_ship.lineart.crease_threshold = 0.0

# ---- collection membership
col_collection_1.objects.link(ob_ship)

# ---- scene / render settings (as saved in the file)
scene.frame_start = 1; scene.frame_end = 250; scene.frame_set(1)
scene.render.engine = 'BLENDER_EEVEE_NEXT'
scene.render.resolution_percentage = 50
scene.render.dither_intensity = 0.0
scene.cycles.use_denoising = False
scene.cycles.samples = 10
scene.cycles.sampling_pattern = 'TABULATED_SOBOL'
scene.cycles.light_sampling_threshold = 0.0
scene.cycles.use_adaptive_sampling = False
scene.cycles.use_light_tree = False
scene.cycles.blur_glossy = 0.0
scene.cycles.pixel_filter_type = 'GAUSSIAN'
scene.cycles.sample_clamp_indirect = 0.0
scene.view_settings.view_transform = 'Standard'
bpy.context.view_layer.update()

# ---- added for rendering (the .blend has no active camera and no usable light): camera, sun
cam_auto = bpy.data.cameras.new('AutoCamera')
cam_auto.lens = 50.0
cam_auto.sensor_width = 36.0
cam_auto.clip_end = 1000.0
ob_auto_camera = bpy.data.objects.new('AutoCamera', cam_auto)
scene.collection.objects.link(ob_auto_camera)
ob_auto_camera.location = (2.87248, -3.4379, 2.3921)
ob_auto_camera.rotation_euler = (1.09748, -7.21219e-08, 0.694738)
scene.camera = ob_auto_camera
light_auto_sun = bpy.data.lights.new('AutoSun', 'SUN')
light_auto_sun.energy = 3.0
light_auto_sun.angle = 0.0523599
ob_auto_sun = bpy.data.objects.new('AutoSun', light_auto_sun)
scene.collection.objects.link(ob_auto_sun)
ob_auto_sun.rotation_euler = (0.872665, 0.174533, 0.523599)
bpy.context.view_layer.update()
